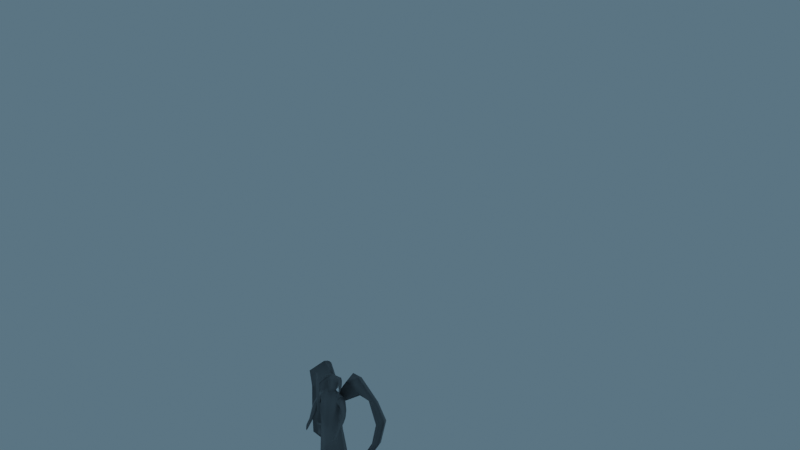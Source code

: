 # Source: great.blend  (saved by Blender 2.90.8; exported with 4.5.12 LTS)
import bpy
from mathutils import Matrix  # noqa: F401  (used for matrix-valued properties, if any)

bpy.ops.wm.read_factory_settings(use_empty=True)
scene = bpy.context.scene
scene.name = 'Scene'

# ---- collections
col_collection = bpy.data.collections.new('Collection'); scene.collection.children.link(col_collection)
col_collection_2 = bpy.data.collections.new('Collection 2'); scene.collection.children.link(col_collection_2)

# ---- materials (node trees are filled in below, after node groups)
mat_material_001 = bpy.data.materials.new('Material.001')
mat_material_001.use_transparent_shadow = False
mat_material = bpy.data.materials.new('Material')
mat_material.alpha_threshold = 0.0
mat_material.use_transparent_shadow = False
mat_material.line_color = (0.0, 0.0, 0.0, 1.0)
mat_material_002 = bpy.data.materials.new('Material.002')
mat_material_002.use_transparent_shadow = False

# ---- node groups
ng_auto_smooth = bpy.data.node_groups.new('Auto Smooth', 'GeometryNodeTree')
_s = ng_auto_smooth.interface.new_socket(name='Geometry', in_out='OUTPUT', socket_type='NodeSocketGeometry')
_s = ng_auto_smooth.interface.new_socket(name='Geometry', in_out='INPUT', socket_type='NodeSocketGeometry')
_s = ng_auto_smooth.interface.new_socket(name='Angle', in_out='INPUT', socket_type='NodeSocketFloat')
_s.subtype = 'ANGLE'
_s.min_value = 0.0
_s.max_value = 3.142
ng_auto_smooth.is_modifier = True
_N = ng_auto_smooth.nodes; _L = ng_auto_smooth.links
n0 = _N.new('NodeGroupOutput'); n0.name = 'Group Output'; n0.location = (480, -100)
n1 = _N.new('NodeGroupInput'); n1.name = 'Group Input'; n1.location = (-420, -300)
n2 = _N.new('NodeGroupInput'); n2.name = 'Group Input.001'; n2.location = (-60, -100)
n3 = _N.new('GeometryNodeSetShadeSmooth'); n3.name = 'Set Shade Smooth'; n3.location = (120, -100)
n3.domain = 'EDGE'
n4 = _N.new('GeometryNodeSetShadeSmooth'); n4.name = 'Set Shade Smooth.001'; n4.location = (300, -100)
n5 = _N.new('GeometryNodeInputMeshEdgeAngle'); n5.name = 'Edge Angle'; n5.location = (-420, -220)
n6 = _N.new('GeometryNodeInputEdgeSmooth'); n6.name = 'Is Edge Smooth'; n6.location = (-60, -160)
n7 = _N.new('GeometryNodeInputShadeSmooth'); n7.name = 'Is Face Smooth'; n7.location = (-240, -340)
n8 = _N.new('FunctionNodeBooleanMath'); n8.name = 'Boolean Math'; n8.location = (-60, -220)
n9 = _N.new('FunctionNodeCompare'); n9.name = 'Compare'; n9.location = (-240, -180)
n9.operation = 'LESS_EQUAL'
_L.new(n5.outputs[0], n9.inputs[0])
_L.new(n4.outputs[0], n0.inputs[0])
_L.new(n1.outputs[1], n9.inputs[1])
_L.new(n9.outputs[0], n8.inputs[0])
_L.new(n7.outputs[0], n8.inputs[1])
_L.new(n2.outputs[0], n3.inputs[0])
_L.new(n6.outputs[0], n3.inputs[1])
_L.new(n3.outputs[0], n4.inputs[0])
_L.new(n8.outputs[0], n3.inputs[2])
n0.is_active_output = True

# ---- material node trees
mat_material_001.use_nodes = True; mat_material_001.node_tree.nodes.clear()
_N = mat_material_001.node_tree.nodes; _L = mat_material_001.node_tree.links
n0 = _N.new('ShaderNodeBsdfPrincipled'); n0.name = 'Principled BSDF'; n0.location = (10, 300)
n0.distribution = 'GGX'
n0.subsurface_method = 'BURLEY'
n0.inputs[0].default_value = (0.2117, 0.2117, 0.2117, 1.0)
n0.inputs[1].default_value = 0.1404
n0.inputs[2].default_value = 0.5702
n0.inputs[3].default_value = 1.45
n0.inputs[27].default_value = (0.0, 0.0, 0.0, 1.0)
n0.inputs[28].default_value = 1.0
n1 = _N.new('ShaderNodeOutputMaterial'); n1.name = 'Material Output'; n1.location = (300, 300)
n2 = _N.new('ShaderNodeNormalMap'); n2.name = 'Normal Map'; n2.location = (-252, 167)
n2.inputs[0].default_value = 0.15
n3 = _N.new('ShaderNodeTexNoise'); n3.name = 'Noise Texture'; n3.location = (-478, 61)
n3.inputs[2].default_value = 16.0
n3.inputs[3].default_value = 5.2
n4 = _N.new('ShaderNodeTexCoord'); n4.name = 'Texture Coordinate'; n4.location = (-1158, 31)
n5 = _N.new('ShaderNodeMapping'); n5.name = 'Mapping'; n5.location = (-746, 48)
_L.new(n0.outputs[0], n1.inputs[0])
_L.new(n3.outputs[1], n2.inputs[1])
_L.new(n2.outputs[0], n1.inputs[2])
_L.new(n5.outputs[0], n3.inputs[0])
_L.new(n4.outputs[0], n5.inputs[0])
_L.new(n4.outputs[2], n5.inputs[1])
n1.is_active_output = True
mat_material.use_nodes = True; mat_material.node_tree.nodes.clear()
_N = mat_material.node_tree.nodes; _L = mat_material.node_tree.links
n0 = _N.new('ShaderNodeOutputMaterial'); n0.name = 'Material Output'; n0.location = (300, 300)
n1 = _N.new('ShaderNodeBsdfPrincipled'); n1.name = 'Principled BSDF'; n1.location = (10, 300)
n1.distribution = 'GGX'
n1.subsurface_method = 'BURLEY'
n1.inputs[0].default_value = (0.05138, 0.03899, 0.01309, 1.0)
n1.inputs[1].default_value = 0.2448
n1.inputs[2].default_value = 1.0
n1.inputs[3].default_value = 1.45
n1.inputs[27].default_value = (0.0, 0.0, 0.0, 1.0)
n1.inputs[28].default_value = 1.0
n2 = _N.new('ShaderNodeTexNoise'); n2.name = 'Musgrave Texture'; n2.location = (-587, 135)
n2.width = 150
n2.normalize = False
n2.inputs[2].default_value = 17.2
n2.inputs[3].default_value = 11.3
n2.inputs[4].default_value = 0.4665
n3 = _N.new('ShaderNodeDisplacement'); n3.name = 'Displacement'; n3.location = (-327, 155)
n3.inputs[1].default_value = 0.0
n3.inputs[2].default_value = 0.02
n4 = _N.new('ShaderNodeMapping'); n4.name = 'Mapping'; n4.location = (-828, 114)
n5 = _N.new('ShaderNodeTexCoord'); n5.name = 'Texture Coordinate'; n5.location = (-1163, 110)
_L.new(n1.outputs[0], n0.inputs[0])
_L.new(n2.outputs[0], n3.inputs[0])
_L.new(n3.outputs[0], n0.inputs[2])
_L.new(n4.outputs[0], n2.inputs[0])
_L.new(n5.outputs[2], n4.inputs[1])
_L.new(n5.outputs[0], n4.inputs[0])
n0.is_active_output = True
mat_material_002.use_nodes = True; mat_material_002.node_tree.nodes.clear()
_N = mat_material_002.node_tree.nodes; _L = mat_material_002.node_tree.links
n0 = _N.new('ShaderNodeBsdfPrincipled'); n0.name = 'Principled BSDF'; n0.location = (10, 300)
n0.distribution = 'GGX'
n0.subsurface_method = 'BURLEY'
n0.inputs[0].default_value = (0.1794, 0.4158, 0.07531, 1.0)
n0.inputs[3].default_value = 1.45
n0.inputs[27].default_value = (0.0, 0.0, 0.0, 1.0)
n0.inputs[28].default_value = 1.0
n1 = _N.new('ShaderNodeOutputMaterial'); n1.name = 'Material Output'; n1.location = (300, 300)
_L.new(n0.outputs[0], n1.inputs[0])
n1.is_active_output = True

# ---- world
world_world = bpy.data.worlds.new('World'); scene.world = world_world
world_world.use_nodes = True; world_world.node_tree.nodes.clear()
_N = world_world.node_tree.nodes; _L = world_world.node_tree.links
n0 = _N.new('ShaderNodeOutputWorld'); n0.name = 'World Output'; n0.location = (300, 300)
n1 = _N.new('ShaderNodeBackground'); n1.name = 'Background'; n1.location = (10, 300)
n1.inputs[0].default_value = (0.08364, 0.145, 0.1933, 1.0)
_L.new(n1.outputs[0], n0.inputs[0])
n0.is_active_output = True
world_world.color = (0.05088, 0.05088, 0.05088)
world_world.use_sun_shadow = False
world_world.sun_shadow_jitter_overblur = 0.0

# ---- lights
light_sun = bpy.data.lights.new('Sun', 'SUN')
light_sun.transmission_factor = 0.0
light_sun.shadow_soft_size = 0.125

# ---- meshes
me_cube = bpy.data.meshes.new('Cube')
me_cube.from_pydata([(1.005, 1.005, 1.183), (1.378, 1.378, -0.1027), (1.005, -1.005, 1.183), (1.378, -1.378, -0.1027), (-1.005, 1.005, 1.183), (-1.378, 1.378, -0.1027), (-1.005, -1.005, 1.183), (-1.378, -1.378, -0.1027), (1.191, 1.191, 0.54), (-1.191, -1.191, 0.54), (1.191, -1.191, 0.54), (-1.191, 1.191, 0.54), (-1.378, 0.4592, -0.1027), (-1.378, -0.4592, -0.1027), (1.005, 0.335, 1.183), (1.005, -0.335, 1.183), (-1.005, -0.335, 1.183), (-1.005, 0.335, 1.183), (1.378, -0.4592, -0.1027), (1.378, 0.4592, -0.1027), (1.191, 0.3971, 0.54), (1.191, -0.3971, 0.54), (-1.191, -0.3971, 0.54), (-1.191, 0.3971, 0.54), (0.4592, 1.378, -0.1027), (-0.4592, 1.378, -0.1027), (0.335, -1.005, 1.183), (-0.335, -1.005, 1.183), (-0.4592, -1.378, -0.1027), (0.4592, -1.378, -0.1027), (-0.335, 1.005, 1.183), (0.335, 1.005, 1.183), (-0.3971, 1.191, 0.54), (0.3971, 1.191, 0.54), (0.3971, -1.191, 0.54), (-0.3971, -1.191, 0.54), (-0.7125, 0.7125, 1.183), (0.7125, 0.7125, 1.183), (-0.7125, -0.7125, 1.183), (0.7125, -0.7125, 1.183), (-0.9286, 0.3095, 0.002081), (-0.9286, -0.3095, 0.002081), (0.9286, -0.3095, 0.002081), (0.9286, 0.3095, 0.002081), (0.803, 0.2677, 0.4352), (0.803, -0.2677, 0.4352), (-0.803, -0.2677, 0.4352), (-0.803, 0.2677, 0.4352), (0.3095, 0.9286, 0.002081), (-0.3095, 0.9286, 0.002081), (-0.3095, -0.9286, 0.002081), (0.3095, -0.9286, 0.002081), (-0.2677, 0.803, 0.4352), (0.2677, 0.803, 0.4352), (0.2677, -0.803, 0.4352), (-0.2677, -0.803, 0.4352), (-0.7125, 0.7125, 1.358), (0.7125, 0.7125, 1.358), (-0.7125, -0.7125, 1.358), (0.7125, -0.7125, 1.358), (-0.9589, 0.9589, 1.358), (0.9589, 0.9589, 1.358), (-0.9589, -0.9589, 1.358), (0.9589, -0.9589, 1.358), (-1.067, 1.067, 1.618), (1.067, 1.067, 1.618), (-1.067, -1.067, 1.618), (1.067, -1.067, 1.618), (-2.153, -0.7178, -1.032), (-2.153, -2.153, -0.8972), (-0.7178, 2.153, -0.9557), (-2.153, 2.153, -0.9281), (0.7178, -2.153, -0.8096), (2.153, -2.153, -0.885), (2.153, 0.7178, -0.7703), (2.153, 2.153, -0.9549), (-2.153, 0.7178, -0.8411), (2.153, -0.7178, -0.8432), (-0.7178, 0.7178, -0.2759), (-0.7178, -0.7178, -0.2759), (0.7178, 2.153, -0.7483), (-0.7178, -2.153, -0.7798), (0.7178, 0.7178, -0.2759), (0.7178, -0.7178, -0.2759)], [], [(38, 16, 6, 27), (35, 27, 6, 9), (23, 17, 4, 11), (1, 19, 74, 75), (21, 15, 2, 10), (33, 31, 0, 8), (24, 33, 8, 1), (18, 21, 10, 3), (12, 23, 11, 5), (28, 35, 9, 7), (7, 9, 22, 13), (13, 22, 46, 41), (1, 8, 20, 19), (22, 23, 47, 46), (8, 0, 14, 20), (20, 14, 15, 21), (25, 24, 80, 70), (13, 12, 76, 68), (9, 6, 16, 22), (22, 16, 17, 23), (30, 4, 17, 36), (36, 17, 16, 38), (14, 37, 39, 15), (37, 36, 56, 57), (0, 31, 37, 14), (31, 30, 36, 37), (28, 7, 69, 81), (7, 13, 68, 69), (24, 1, 75, 80), (19, 18, 77, 74), (3, 10, 34, 29), (32, 33, 53, 52), (5, 11, 32, 25), (33, 24, 48, 53), (11, 4, 30, 32), (32, 30, 31, 33), (12, 5, 71, 76), (18, 3, 73, 77), (10, 2, 26, 34), (34, 26, 27, 35), (15, 39, 26, 2), (39, 38, 27, 26), (41, 46, 47, 40), (43, 44, 45, 42), (51, 54, 55, 50), (49, 52, 53, 48), (34, 35, 55, 54), (23, 12, 40, 47), (19, 20, 44, 43), (28, 29, 51, 50), (18, 19, 43, 42), (29, 34, 54, 51), (21, 18, 42, 45), (12, 13, 41, 40), (35, 28, 50, 55), (20, 21, 45, 44), (25, 32, 52, 49), (24, 25, 49, 48), (57, 56, 60, 61), (39, 37, 57, 59), (36, 38, 58, 56), (38, 39, 59, 58), (60, 62, 66, 64), (56, 58, 62, 60), (58, 59, 63, 62), (59, 57, 61, 63), (65, 64, 66, 67), (62, 63, 67, 66), (63, 61, 65, 67), (61, 60, 64, 65), (83, 77, 73, 72), (80, 75, 74, 82), (82, 74, 77, 83), (76, 78, 79, 68), (78, 82, 83, 79), (71, 70, 78, 76), (70, 80, 82, 78), (68, 79, 81, 69), (79, 83, 72, 81), (5, 25, 70, 71), (3, 29, 72, 73), (29, 28, 81, 72)])
me_cube.polygons.foreach_set('use_smooth', [True] * 82)
_uv = me_cube.uv_layers.new(name='UVMap')
_uv.uv.foreach_set('vector', [0.2619, 0.7253, 0.2304, 0.766, 0.2304, 0.6938, 0.3025, 0.6938, 0.7738, 0.7761, 0.7024, 0.7831, 0.7024, 0.711, 0.7738, 0.6906, 0.631, 0.7352, 0.7024, 0.7282, 0.7024, 0.8003, 0.631, 0.8207, 0.8441, 0.3802, 0.8441, 0.2813, 0.9276, 0.3092, 0.9276, 0.4637, 0.9164, 0.7758, 0.8452, 0.7825, 0.8452, 0.7104, 0.9164, 0.6903, 0.159, 0.7414, 0.2304, 0.735, 0.2304, 0.8071, 0.159, 0.8268, 0.0876, 0.7477, 0.159, 0.7414, 0.159, 0.8268, 0.0876, 0.8466, 0.9877, 0.7691, 0.9164, 0.7758, 0.9164, 0.6903, 0.9877, 0.6702, 0.5596, 0.7422, 0.631, 0.7352, 0.631, 0.8207, 0.5596, 0.8411, 0.8452, 0.7691, 0.7738, 0.7761, 0.7738, 0.6906, 0.8452, 0.6702, 0.5596, 0.5446, 0.631, 0.5643, 0.631, 0.6497, 0.5596, 0.6434, 0.0, 0.9834, 0.0, 0.9132, 0.0434, 0.9144, 0.0434, 0.9617, 0.9877, 0.9669, 0.9164, 0.9469, 0.9164, 0.8613, 0.9877, 0.868, 0.6795, 0.8411, 0.6795, 0.9266, 0.6378, 0.9127, 0.6378, 0.8551, 0.9164, 0.9469, 0.8452, 0.9268, 0.8452, 0.8546, 0.9164, 0.8613, 0.9164, 0.8613, 0.8452, 0.8546, 0.8452, 0.7825, 0.9164, 0.7758, 0.6463, 0.3802, 0.7452, 0.3802, 0.773, 0.4637, 0.6184, 0.4637, 0.5596, 0.6434, 0.5596, 0.7422, 0.4842, 0.7727, 0.4638, 0.6181, 0.631, 0.5643, 0.7024, 0.584, 0.7024, 0.6561, 0.631, 0.6497, 0.631, 0.6497, 0.7024, 0.6561, 0.7024, 0.7282, 0.631, 0.7352, 0.3025, 0.9103, 0.2304, 0.9103, 0.2304, 0.8381, 0.2619, 0.8788, 0.2619, 0.8788, 0.2304, 0.8381, 0.2304, 0.766, 0.2619, 0.7253, 0.4468, 0.8381, 0.4153, 0.8788, 0.4153, 0.7253, 0.4468, 0.766, 0.9981, 0.2299, 0.9981, 0.3832, 0.9794, 0.3833, 0.9794, 0.23, 0.4468, 0.9103, 0.3747, 0.9103, 0.4153, 0.8788, 0.4468, 0.8381, 0.3747, 0.9103, 0.3025, 0.9103, 0.2619, 0.8788, 0.4153, 0.8788, 0.6463, 0.08352, 0.5474, 0.08352, 0.4638, 5.134e-08, 0.6184, 2.567e-08, 0.5596, 0.5446, 0.5596, 0.6434, 0.4638, 0.6181, 0.4782, 0.4637, 0.7452, 0.3802, 0.8441, 0.3802, 0.9276, 0.4637, 0.773, 0.4637, 0.8441, 0.2813, 0.8441, 0.1824, 0.9276, 0.1546, 0.9276, 0.3092, 0.8452, 0.9667, 0.7738, 0.947, 0.7738, 0.8616, 0.8452, 0.8679, 0.6378, 0.8411, 0.6378, 0.9266, 0.596, 0.9125, 0.596, 0.8549, 0.0876, 0.55, 0.159, 0.5705, 0.159, 0.6559, 0.0876, 0.6489, 0.1396, 0.9132, 0.1396, 0.9834, 0.09625, 0.9617, 0.09625, 0.9144, 0.159, 0.5705, 0.2304, 0.5909, 0.2304, 0.663, 0.159, 0.6559, 0.159, 0.6559, 0.2304, 0.663, 0.2304, 0.735, 0.159, 0.7414, 0.9089, 0.6461, 0.9089, 0.5472, 0.9924, 0.4637, 0.9924, 0.6183, 0.8441, 0.1824, 0.8441, 0.08352, 0.9276, 0.0, 0.9276, 0.1546, 0.7738, 0.947, 0.7024, 0.9273, 0.7024, 0.8552, 0.7738, 0.8616, 0.7738, 0.8616, 0.7024, 0.8552, 0.7024, 0.7831, 0.7738, 0.7761, 0.4468, 0.766, 0.4153, 0.7253, 0.3747, 0.6938, 0.4468, 0.6938, 0.4153, 0.7253, 0.2619, 0.7253, 0.3025, 0.6938, 0.3747, 0.6938, 0.1444, 0.9132, 0.09625, 0.9089, 0.09625, 0.8513, 0.1444, 0.8466, 0.1924, 0.9132, 0.1444, 0.9087, 0.1444, 0.8511, 0.1924, 0.8466, 0.09625, 0.9132, 0.04812, 0.9089, 0.04812, 0.8513, 0.09625, 0.8466, 0.04812, 0.9132, 3.209e-09, 0.9084, 0.0, 0.8508, 0.04812, 0.8466, 0.596, 0.8411, 0.596, 0.9266, 0.5541, 0.9128, 0.5541, 0.8551, 0.09152, 0.9132, 0.09152, 0.9834, 0.04812, 0.9617, 0.04812, 0.9144, 0.3189, 0.9103, 0.3189, 0.9808, 0.2747, 0.9806, 0.2747, 0.933, 0.6463, 0.08352, 0.7452, 0.08352, 0.729, 0.1319, 0.6624, 0.1319, 0.8441, 0.1824, 0.8441, 0.2813, 0.7957, 0.2652, 0.7957, 0.1985, 0.3632, 0.9103, 0.3632, 0.9808, 0.3189, 0.9806, 0.3189, 0.933, 0.2747, 0.9103, 0.2747, 0.9808, 0.2304, 0.9581, 0.2304, 0.9105, 0.5122, 0.8411, 0.5122, 0.94, 0.4638, 0.9239, 0.4638, 0.8572, 0.3632, 0.9809, 0.3632, 0.9103, 0.407, 0.9327, 0.407, 0.9803, 0.5541, 0.8411, 0.5541, 0.9266, 0.5122, 0.9126, 0.5122, 0.8549, 0.407, 0.9809, 0.407, 0.9103, 0.4508, 0.9109, 0.4508, 0.9585, 0.7452, 0.3802, 0.6463, 0.3802, 0.6624, 0.3318, 0.729, 0.3318, 0.7289, 0.4903, 0.7289, 0.6437, 0.7024, 0.6702, 0.7024, 0.4637, 0.6982, 0.8411, 0.6982, 0.9945, 0.6795, 0.9945, 0.6795, 0.8411, 0.1924, 0.9999, 0.1924, 0.8466, 0.2111, 0.8467, 0.2111, 1.0, 0.9983, 0.0001008, 0.9983, 0.1534, 0.9796, 0.1533, 0.9796, 0.0, 0.9537, 0.2175, 0.9537, 0.01111, 0.9796, 0.0, 0.9796, 0.2297, 0.7289, 0.6437, 0.8823, 0.6437, 0.9089, 0.6702, 0.7024, 0.6702, 0.8823, 0.6437, 0.8823, 0.4903, 0.9089, 0.4637, 0.9089, 0.6702, 0.8823, 0.4903, 0.7289, 0.4903, 0.7024, 0.4637, 0.9089, 0.4637, 0.4603, 0.6938, 0.2304, 0.6938, 0.2304, 0.464, 0.4603, 0.464, 0.9535, 0.4473, 0.9535, 0.241, 0.9794, 0.2299, 0.9794, 0.4596, 0.9537, 0.01168, 0.9537, 0.2182, 0.9276, 0.2299, 0.9276, 0.0, 0.9535, 0.241, 0.9535, 0.4473, 0.9276, 0.4596, 0.9276, 0.2299, 0.1543, 0.3098, 0.1546, 0.4639, 7.488e-05, 0.4638, 2.133e-05, 0.3094, 0.4637, 0.3094, 0.4638, 0.4638, 0.3091, 0.464, 0.3089, 0.3098, 0.3089, 0.3098, 0.3091, 0.464, 0.1546, 0.4639, 0.1543, 0.3098, 0.3092, 0.0002057, 0.3089, 0.1552, 0.1543, 0.1552, 0.1548, 0.0, 0.3089, 0.1552, 0.3089, 0.3098, 0.1543, 0.3098, 0.1543, 0.1552, 0.4638, 0.0001255, 0.4638, 0.1547, 0.3089, 0.1552, 0.3092, 0.0002057, 0.4638, 0.1547, 0.4637, 0.3094, 0.3089, 0.3098, 0.3089, 0.1552, 0.1548, 0.0, 0.1543, 0.1552, 0.0, 0.1548, 8.266e-05, 0.0001291, 0.1543, 0.1552, 0.1543, 0.3098, 2.133e-05, 0.3094, 0.0, 0.1548, 0.0876, 0.55, 0.0876, 0.6489, 0.0, 0.6185, 0.002937, 0.464, 0.8441, 0.08352, 0.7452, 0.08352, 0.773, 2.567e-08, 0.9276, 0.0, 0.7452, 0.08352, 0.6463, 0.08352, 0.6184, 2.567e-08, 0.773, 2.567e-08])
me_cube.materials.append(mat_material_001)
me_cube.use_remesh_preserve_volume = False
me_cube.use_remesh_preserve_attributes = False
me_cube.use_mirror_vertex_groups = False
me_cube.update()
me_cube_001 = bpy.data.meshes.new('Cube.001')
me_cube_001.from_pydata([(-0.4932, -0.5385, -0.3417), (-0.4355, -0.5458, 0.2255), (-0.4769, 0.3357, -0.8661), (-0.4275, 0.3028, 0.106), (0.4932, -0.5385, -0.3417), (0.4355, -0.5458, 0.2255), (0.4769, 0.3357, -0.8661), (0.4275, 0.3028, 0.106), (-0.646, -0.11, -0.1507), (-0.54, -0.1249, 0.2026), (0.646, -0.11, -0.1507), (0.54, -0.1249, 0.2026), (-0.5778, 0.04526, 1.733), (0.5778, 0.04526, 1.733), (-0.5776, -0.3755, 1.281), (-0.5501, -0.03566, 1.71), (-0.5709, -0.2819, 1.502), (-0.5967, 0.1213, 1.723), (-0.708, 0.3551, 1.303), (-0.708, 0.2632, 1.57), (0.708, 0.3551, 1.303), (0.5967, 0.1213, 1.723), (0.708, 0.2632, 1.57), (0.5501, -0.03566, 1.71), (0.5776, -0.3755, 1.281), (0.5709, -0.2819, 1.502), (0.0, 0.4833, -1.255), (0.0, 0.393, 0.2331), (0.0, -0.6495, -0.4182), (0.0, -0.6283, 0.1853), (0.2352, -0.005924, 1.971), (0.0, -0.1388, 1.956), (0.0, 0.3857, 1.692), (0.0, 0.5126, 1.488), (0.0, -0.1556, 1.659), (0.0, -0.3006, 1.545), (0.0, -0.4311, 1.346), (-0.6449, -0.1179, 1.065), (-0.6647, -0.2815, 1.454), (-0.6449, 0.2942, 1.246), (-0.6459, 0.1141, 1.657), (0.6449, -0.1179, 1.065), (0.6647, -0.2815, 1.454), (0.6449, 0.2942, 1.246), (0.6459, 0.1141, 1.657), (-0.8517, 0.2275, 1.142), (-0.7005, -0.1094, 0.9471), (-0.7624, -0.2036, 1.33), (-0.977, 0.1046, 1.485), (0.977, 0.1046, 1.485), (0.8517, 0.2275, 1.142), (0.7005, -0.1094, 0.9471), (0.7624, -0.2036, 1.33), (-1.033, 0.09713, 0.8857), (-0.7888, -0.08673, 0.7925), (-0.9143, -0.3206, 1.083), (-1.14, -0.02331, 1.121), (1.14, -0.02331, 1.121), (1.033, 0.09713, 0.8857), (0.7888, -0.08673, 0.7925), (0.9143, -0.3206, 1.083), (-1.118, -0.07393, 0.5087), (-0.966, -0.2076, 0.5535), (-1.091, -0.4076, 0.7265), (-1.277, -0.2414, 0.6698), (1.277, -0.2414, 0.6698), (1.118, -0.07393, 0.5087), (0.966, -0.2076, 0.5535), (1.091, -0.4076, 0.7265), (-1.121, -0.2595, 0.1927), (-0.9213, -0.3872, 0.3176), (-1.069, -0.5738, 0.5225), (-1.296, -0.3979, 0.463), (1.296, -0.3979, 0.463), (1.121, -0.2595, 0.1927), (0.9213, -0.3872, 0.3176), (1.069, -0.5738, 0.5225), (-1.104, -0.7495, -0.3166), (-0.9643, -0.8286, -0.3108), (-1.075, -0.9284, -0.2091), (-1.178, -0.8316, -0.2204), (1.178, -0.8316, -0.2204), (1.104, -0.7495, -0.3166), (0.9643, -0.8286, -0.3108), (1.075, -0.9284, -0.2091), (-1.126, -0.7959, -0.5497), (-0.9859, -0.9448, -0.4646), (-1.07, -1.138, -0.3444), (-1.219, -0.9202, -0.4192), (1.219, -0.9202, -0.4192), (1.126, -0.7959, -0.5497), (0.9859, -0.9448, -0.4646), (1.07, -1.138, -0.3444), (-0.9168, 0.124, -3.5), (-0.7279, -0.5021, -3.477), (0.0, 0.821, -3.484), (-0.72, 0.6007, -3.459), (0.9168, 0.124, -3.5), (0.72, 0.6007, -3.459), (0.0, -0.7179, -3.451), (0.7279, -0.5021, -3.477), (0.0, 0.0, -3.451), (0.25, 0.007739, 1.751), (-0.25, 0.007739, 1.751), (0.0, -0.1371, 1.811), (0.0, 0.2163, 2.915), (-0.295, 0.1187, 1.863), (0.295, 0.1187, 1.863), (0.0, 0.3193, 1.877), (-0.2662, 0.2372, 2.105), (-0.2352, -0.005924, 1.971), (0.0, 0.2692, 2.085), (-0.1975, 0.1134, 1.957), (-0.275, 0.2498, 2.305), (0.1975, 0.1134, 1.957), (-0.2081, 0.3578, 2.801), (-0.3048, -0.0272, 2.055), (0.0, 0.4067, 2.17), (0.3048, -0.0272, 2.055), (0.0, -0.3113, 1.939), (0.2662, 0.2372, 2.105), (-0.3056, -0.02201, 2.281), (0.0, 0.449, 2.383), (0.3056, -0.02201, 2.281), (0.0, -0.382, 2.258), (0.275, 0.2498, 2.305), (0.0, 0.008058, 2.893), (-0.1629, 0.01089, 2.779), (0.0, 0.4339, 2.726), (0.1629, 0.01089, 2.779), (0.0, -0.1993, 2.782), (0.2081, 0.3578, 2.801), (-1.169, -0.9351, -0.8065), (-1.104, -1.172, -0.905), (-1.123, -1.213, -0.7922), (-1.246, -1.051, -0.6363), (1.15, -1.045, -0.6415), (1.022, -0.9777, -0.7575), (0.9367, -1.144, -0.6817), (0.9904, -1.185, -0.7087), (1.07, -1.027, -0.5542), (1.085, -1.16, -0.5378), (1.147, -0.8653, -0.6777), (1.249, -0.978, -0.5007), (-0.2976, 0.2984, 2.487), (-0.2949, 0.2393, 2.377), (-0.3043, -0.006804, 2.451), (-0.3194, 0.04451, 2.506), (0.3194, 0.04451, 2.506), (0.3043, -0.006804, 2.451), (0.2949, 0.2393, 2.377), (0.2976, 0.2984, 2.487), (-0.3911, 0.4072, 2.776), (-0.3036, 0.1319, 2.825), (0.3036, 0.1319, 2.825), (0.3911, 0.4072, 2.776), (-0.3642, 0.32, 2.549), (-0.374, 0.09328, 2.599), (0.374, 0.09328, 2.599), (0.3642, 0.32, 2.549), (-0.5768, 0.2751, 2.689), (-0.428, 0.06173, 2.777), (0.428, 0.06173, 2.777), (0.5768, 0.2751, 2.689), (-0.4804, 0.2415, 2.539), (-0.4425, 0.09392, 2.558), (0.4425, 0.09392, 2.558), (0.4804, 0.2415, 2.539), (-0.7524, 0.04155, 2.488), (-0.5853, -0.05022, 2.623), (0.5853, -0.05022, 2.623), (0.7524, 0.04155, 2.488), (-0.6255, 0.08912, 2.435), (-0.5463, -0.0291, 2.458), (0.5463, -0.0291, 2.458), (0.6255, 0.08912, 2.435), (-0.8194, -0.154, 2.326), (-0.7062, -0.1395, 2.469), (0.7062, -0.1395, 2.469), (0.8194, -0.154, 2.326), (-0.7442, -0.06983, 2.311), (-0.6755, -0.1262, 2.324), (0.6755, -0.1262, 2.324), (0.7442, -0.06983, 2.311), (-0.8306, -0.3365, 2.137), (-0.783, -0.2933, 2.236), (0.783, -0.2933, 2.236), (0.8306, -0.3365, 2.137), (-0.8073, -0.25, 2.145), (-0.7655, -0.2901, 2.137), (0.7655, -0.2901, 2.137), (0.8073, -0.25, 2.145), (-0.8286, -0.4111, 2.087), (-0.7867, -0.4564, 2.092), (0.7867, -0.4564, 2.092), (0.8286, -0.4111, 2.087), (-0.8215, -0.3628, 2.077), (-0.783, -0.4353, 2.067), (0.783, -0.4353, 2.067), (0.8215, -0.3628, 2.077), (-0.7895, -0.5141, 2.089), (-0.7681, -0.5488, 2.102), (0.7681, -0.5488, 2.102), (0.7895, -0.5141, 2.089), (-0.8195, -0.4444, 2.062), (-0.7924, -0.4871, 2.068), (0.7924, -0.4871, 2.068), (0.8195, -0.4444, 2.062), (-0.8061, -0.5248, 2.077), (-0.7907, -0.5497, 2.085), (0.7907, -0.5497, 2.085), (0.8061, -0.5248, 2.077), (-0.8278, -0.4781, 2.057), (-0.8094, -0.5047, 2.057), (0.8094, -0.5047, 2.057), (0.8278, -0.4781, 2.057)], [], [(8, 9, 3, 2), (26, 27, 7, 6), (10, 11, 5, 4), (28, 29, 1, 0), (28, 0, 94, 99), (5, 11, 13, 23, 25, 24), (108, 107, 21, 22, 32), (13, 102, 104, 34, 23), (9, 1, 14, 16, 15, 12), (3, 9, 12, 17, 19, 18), (11, 7, 20, 22, 21, 13), (27, 3, 18, 33), (2, 26, 95, 96), (6, 7, 11, 10), (0, 1, 9, 8), (17, 106, 108, 32, 19), (32, 22, 20, 33), (34, 15, 16, 35), (35, 16, 14, 36), (29, 5, 24, 36), (1, 29, 36, 14), (25, 35, 36, 24), (23, 34, 35, 25), (19, 32, 33, 18), (114, 111, 117, 120), (4, 28, 99, 100), (7, 27, 33, 20), (106, 17, 12, 103), (104, 103, 12, 15, 34), (8, 2, 96, 93), (4, 5, 29, 28), (2, 3, 27, 26), (41, 43, 50, 51), (39, 40, 44, 43), (42, 41, 51, 52), (41, 42, 38, 37), (39, 43, 41, 37), (44, 40, 38, 42), (50, 49, 57, 58), (49, 52, 60, 57), (40, 39, 45, 48), (37, 38, 47, 46), (44, 42, 52, 49), (43, 44, 49, 50), (38, 40, 48, 47), (39, 37, 46, 45), (58, 57, 65, 66), (57, 60, 68, 65), (47, 48, 56, 55), (45, 46, 54, 53), (52, 51, 59, 60), (51, 50, 58, 59), (48, 45, 53, 56), (46, 47, 55, 54), (67, 66, 74, 75), (68, 67, 75, 76), (55, 56, 64, 63), (53, 54, 62, 61), (60, 59, 67, 68), (59, 58, 66, 67), (56, 53, 61, 64), (54, 55, 63, 62), (69, 70, 78, 77), (71, 72, 80, 79), (64, 61, 69, 72), (62, 63, 71, 70), (65, 68, 76, 73), (66, 65, 73, 74), (63, 64, 72, 71), (61, 62, 70, 69), (82, 81, 89, 90), (81, 84, 92, 89), (76, 75, 83, 84), (75, 74, 82, 83), (72, 69, 77, 80), (70, 71, 79, 78), (73, 76, 84, 81), (74, 73, 81, 82), (85, 86, 133, 132), (87, 88, 135, 134), (79, 80, 88, 87), (77, 78, 86, 85), (84, 83, 91, 92), (83, 82, 90, 91), (80, 77, 85, 88), (78, 79, 87, 86), (101, 97, 100, 99), (95, 98, 97, 101), (96, 95, 101, 93), (93, 101, 99, 94), (26, 6, 98, 95), (0, 8, 93, 94), (6, 10, 97, 98), (10, 4, 100, 97), (108, 106, 112, 111), (104, 102, 30, 31), (107, 108, 111, 114), (106, 103, 110, 112), (102, 107, 114, 30), (103, 104, 31, 110), (21, 107, 102, 13), (31, 30, 118, 119), (112, 110, 116, 109), (30, 114, 120, 118), (110, 31, 119, 116), (111, 112, 109, 117), (117, 109, 113, 122), (119, 118, 123, 124), (116, 119, 124, 121), (120, 117, 122, 125), (109, 116, 121, 113), (118, 120, 125, 123), (122, 113, 115, 128), (124, 123, 129, 130), (121, 124, 130, 127), (125, 122, 128, 131), (113, 121, 146, 145), (123, 125, 150, 149), (129, 126, 130), (126, 127, 130), (115, 105, 128), (105, 131, 128), (115, 127, 126, 105), (105, 126, 129, 131), (133, 134, 135, 132), (137, 136, 139, 138), (141, 140, 138, 139), (140, 142, 137, 138), (88, 85, 132, 135), (86, 87, 134, 133), (143, 141, 139, 136), (142, 143, 136, 137), (90, 89, 143, 142), (89, 92, 141, 143), (91, 90, 142, 140), (92, 91, 140, 141), (145, 146, 147, 144), (149, 150, 151, 148), (115, 144, 156, 152), (148, 151, 159, 158), (125, 131, 151, 150), (129, 123, 149, 148), (121, 127, 147, 146), (115, 113, 145, 144), (156, 157, 165, 164), (154, 158, 166, 162), (129, 148, 158, 154), (131, 129, 154, 155), (127, 115, 152, 153), (144, 147, 157, 156), (147, 127, 153, 157), (151, 131, 155, 159), (162, 166, 174, 170), (160, 164, 172, 168), (153, 152, 160, 161), (157, 153, 161, 165), (159, 155, 163, 167), (158, 159, 167, 166), (155, 154, 162, 163), (152, 156, 164, 160), (174, 175, 183, 182), (175, 171, 179, 183), (164, 165, 173, 172), (161, 160, 168, 169), (165, 161, 169, 173), (167, 163, 171, 175), (166, 167, 175, 174), (163, 162, 170, 171), (181, 177, 185, 189), (177, 176, 184, 185), (171, 170, 178, 179), (168, 172, 180, 176), (170, 174, 182, 178), (172, 173, 181, 180), (169, 168, 176, 177), (173, 169, 177, 181), (186, 190, 198, 194), (184, 188, 196, 192), (183, 179, 187, 191), (182, 183, 191, 190), (179, 178, 186, 187), (176, 180, 188, 184), (178, 182, 190, 186), (180, 181, 189, 188), (192, 196, 204, 200), (195, 194, 202, 203), (188, 189, 197, 196), (185, 184, 192, 193), (189, 185, 193, 197), (191, 187, 195, 199), (190, 191, 199, 198), (187, 186, 194, 195), (207, 203, 211, 215), (205, 201, 209, 213), (194, 198, 206, 202), (196, 197, 205, 204), (193, 192, 200, 201), (197, 193, 201, 205), (199, 195, 203, 207), (198, 199, 207, 206), (211, 210, 214, 215), (209, 208, 212, 213), (206, 207, 215, 214), (203, 202, 210, 211), (200, 204, 212, 208), (202, 206, 214, 210), (204, 205, 213, 212), (201, 200, 208, 209)])
me_cube_001.polygons.foreach_set('use_smooth', [True] * 208)
_k = set([(93, 94), (93, 96)])
me_cube_001.attributes.new('sharp_edge', 'BOOLEAN', 'EDGE').data.foreach_set('value', [ (min(e.vertices), max(e.vertices)) in _k for e in me_cube_001.edges])
_uv = me_cube_001.uv_layers.new(name='UVMap')
_uv.uv.foreach_set('vector', [0.4832, 0.2462, 0.4837, 0.2023, 0.5417, 0.2187, 0.5416, 0.3457, 0.09585, 0.4486, 0.09732, 0.2487, 0.156, 0.2655, 0.1623, 0.3959, 0.63, 0.432, 0.6208, 0.4805, 0.5639, 0.478, 0.57, 0.4043, 0.3174, 0.2632, 0.3182, 0.1822, 0.3775, 0.1769, 0.3851, 0.253, 0.3174, 0.2632, 0.3851, 0.253, 0.4163, 0.6737, 0.3144, 0.67, 0.5639, 0.478, 0.6208, 0.4805, 0.6386, 0.676, 0.6273, 0.6723, 0.5995, 0.6397, 0.5893, 0.6094, 0.09815, 0.02802, 0.1428, 0.02931, 0.1822, 0.04794, 0.1927, 0.0689, 0.09632, 0.05305, 0.6386, 0.676, 0.6148, 0.6904, 0.5824, 0.7045, 0.5807, 0.6849, 0.6273, 0.6723, 0.4837, 0.2023, 0.4287, 0.201, 0.4542, 0.05872, 0.4677, 0.02995, 0.5017, 0.003577, 0.5123, 0.0, 0.5417, 0.2187, 0.4837, 0.2023, 0.5123, 0.0, 0.5223, 0.0008979, 0.5394, 0.01864, 0.5506, 0.05402, 0.6208, 0.4805, 0.6661, 0.4824, 0.685, 0.6236, 0.6731, 0.6552, 0.6489, 0.6758, 0.6386, 0.676, 0.09732, 0.2487, 0.04421, 0.2656, 0.004954, 0.1053, 0.09269, 0.0808, 0.03757, 0.3961, 0.09585, 0.4486, 0.08761, 0.7485, 0.0, 0.7447, 0.6761, 0.3585, 0.6661, 0.4824, 0.6208, 0.4805, 0.63, 0.432, 0.4267, 0.2744, 0.4287, 0.201, 0.4837, 0.2023, 0.4832, 0.2462, 0.02616, 0.0482, 0.06558, 0.02944, 0.09815, 0.02802, 0.09632, 0.05305, 0.00748, 0.06921, 0.09632, 0.05305, 0.1927, 0.0689, 0.1902, 0.105, 0.09269, 0.0808, 0.1654, 0.8242, 0.1502, 0.7615, 0.1867, 0.7485, 0.1867, 0.8184, 0.3304, 0.0, 0.4048, 0.005797, 0.4022, 0.03538, 0.3256, 0.02658, 0.3182, 0.1822, 0.2651, 0.1769, 0.2531, 0.03538, 0.3256, 0.02658, 0.3775, 0.1769, 0.3182, 0.1822, 0.3256, 0.02658, 0.4022, 0.03538, 0.2574, 0.005797, 0.3304, 0.0, 0.3256, 0.02658, 0.2531, 0.03538, 0.1469, 0.8906, 0.1654, 0.8242, 0.1867, 0.8184, 0.1832, 0.8824, 0.00748, 0.06921, 0.09632, 0.05305, 0.09269, 0.0808, 0.004954, 0.1053, 0.4704, 0.8784, 0.4373, 0.8827, 0.424, 0.8696, 0.4648, 0.8593, 0.2578, 0.253, 0.3174, 0.2632, 0.3144, 0.67, 0.2284, 0.6737, 0.156, 0.2655, 0.09732, 0.2487, 0.09269, 0.0808, 0.1902, 0.105, 0.1262, 0.7995, 0.1292, 0.7552, 0.1391, 0.7589, 0.1428, 0.7989, 0.1603, 0.8337, 0.1428, 0.7989, 0.1391, 0.7589, 0.1502, 0.7615, 0.1654, 0.8242, 0.4832, 0.2462, 0.5416, 0.3457, 0.5639, 0.6819, 0.4979, 0.6814, 0.2578, 0.253, 0.2651, 0.1769, 0.3182, 0.1822, 0.3174, 0.2632, 0.03757, 0.3961, 0.04421, 0.2656, 0.09732, 0.2487, 0.09585, 0.4486, 0.05581, 0.7766, 2.399e-08, 0.7756, 0.009248, 0.7485, 0.05503, 0.7699, 0.8479, 0.3705, 0.8016, 0.4019, 0.6947, 0.271, 0.7412, 0.2398, 0.685, 0.8338, 0.7378, 0.8378, 0.7516, 0.8483, 0.6989, 0.8473, 0.7378, 0.8378, 0.685, 0.8338, 0.7252, 0.667, 0.7768, 0.676, 0.0, 0.9484, 2.399e-08, 0.7756, 0.05581, 0.7766, 0.05581, 0.9495, 0.9111, 0.3125, 0.8805, 0.164, 0.9328, 0.1407, 0.9643, 0.2935, 0.7335, 0.2086, 0.685, 0.2225, 0.7065, 0.1722, 0.7422, 0.1656, 0.8954, 0.4492, 0.9379, 0.4798, 0.9314, 0.5194, 0.8849, 0.5036, 0.8016, 0.4019, 0.8479, 0.3705, 0.8744, 0.3812, 0.8466, 0.4205, 0.7768, 0.676, 0.7252, 0.667, 0.7451, 0.6559, 0.794, 0.6724, 0.923, 0.4205, 0.9577, 0.4669, 0.9379, 0.4798, 0.8954, 0.4492, 0.7412, 0.2398, 0.6947, 0.271, 0.685, 0.2225, 0.7335, 0.2086, 0.9328, 0.1407, 0.8805, 0.164, 0.8744, 0.1143, 0.9206, 0.1227, 0.0, 0.9484, 0.05581, 0.9495, 0.05503, 0.9577, 0.009248, 0.9768, 0.7422, 0.1656, 0.7065, 0.1722, 0.7373, 0.1152, 0.7706, 0.1211, 0.8849, 0.5036, 0.9314, 0.5194, 0.9158, 0.571, 0.8829, 0.5729, 0.9206, 0.1227, 0.8744, 0.1143, 0.8884, 0.0689, 0.9331, 0.08655, 0.5309, 0.6819, 0.5624, 0.7052, 0.5515, 0.7267, 0.5134, 0.717, 0.6989, 0.8473, 0.7516, 0.8483, 0.7693, 0.8634, 0.7255, 0.8783, 0.8414, 0.9166, 0.8146, 0.9611, 0.8065, 0.9205, 0.8257, 0.8999, 1.0, 0.7789, 0.9601, 0.7468, 0.9618, 0.7114, 0.9937, 0.7313, 0.3428, 0.7089, 0.3801, 0.6737, 0.3865, 0.7088, 0.3372, 0.7234, 0.8178, 0.862, 0.7963, 0.8649, 0.794, 0.816, 0.8217, 0.8231, 0.8496, 0.8643, 0.8178, 0.862, 0.8217, 0.8231, 0.8538, 0.8297, 0.9331, 0.08655, 0.8884, 0.0689, 0.9151, 0.01894, 0.9413, 0.04084, 0.5134, 0.717, 0.5515, 0.7267, 0.5341, 0.7595, 0.5107, 0.7674, 0.7255, 0.8783, 0.7693, 0.8634, 0.794, 0.8975, 0.7658, 0.9149, 0.8257, 0.8999, 0.8065, 0.9205, 0.7963, 0.8649, 0.8178, 0.862, 0.9937, 0.7313, 0.9618, 0.7114, 0.9578, 0.6579, 0.9913, 0.6669, 0.3372, 0.7234, 0.3865, 0.7088, 0.385, 0.7533, 0.3462, 0.7577, 0.5186, 0.8088, 0.5473, 0.7899, 0.5604, 0.8724, 0.5398, 0.8746, 0.9108, 0.4112, 0.8744, 0.4077, 0.8939, 0.313, 0.9108, 0.3125, 0.9913, 0.6669, 0.9578, 0.6579, 0.9577, 0.6091, 0.9956, 0.6328, 0.3462, 0.7577, 0.385, 0.7533, 0.3865, 0.7886, 0.3454, 0.7977, 0.8829, 0.5729, 0.9158, 0.571, 0.9279, 0.6042, 0.8912, 0.6068, 0.7706, 0.1211, 0.7373, 0.1152, 0.7538, 0.09228, 0.7992, 0.08995, 0.9413, 0.04084, 0.9151, 0.01894, 0.9359, 0.0, 0.9643, 0.02661, 0.5107, 0.7674, 0.5341, 0.7595, 0.5473, 0.7899, 0.5186, 0.8088, 0.843, 0.03767, 0.8252, 0.0366, 0.8406, 0.01365, 0.8644, 0.01459, 0.9213, 0.7102, 0.9393, 0.7119, 0.9577, 0.7394, 0.921, 0.7399, 0.8538, 0.8297, 0.8217, 0.8231, 0.8244, 0.7201, 0.8402, 0.7223, 0.8217, 0.8231, 0.794, 0.816, 0.812, 0.7234, 0.8244, 0.7201, 0.9956, 0.6328, 0.9577, 0.6091, 0.9788, 0.5168, 0.9963, 0.5231, 0.3454, 0.7977, 0.3865, 0.7886, 0.3749, 0.8961, 0.3512, 0.9003, 0.8912, 0.6068, 0.9279, 0.6042, 0.9393, 0.7119, 0.9213, 0.7102, 0.7992, 0.08995, 0.7538, 0.09228, 0.8252, 0.0366, 0.843, 0.03767, 0.5404, 0.9058, 0.5624, 0.8926, 0.5575, 0.9515, 0.5412, 0.9399, 0.4129, 0.8586, 0.3865, 0.8466, 0.3897, 0.8177, 0.4129, 0.7984, 0.656, 0.8592, 0.658, 0.8407, 0.6806, 0.841, 0.6806, 0.8777, 0.5398, 0.8746, 0.5604, 0.8724, 0.5624, 0.8926, 0.5404, 0.9058, 0.8402, 0.7223, 0.8244, 0.7201, 0.8257, 0.6941, 0.8538, 0.6917, 0.8244, 0.7201, 0.812, 0.7234, 0.7998, 0.6938, 0.8257, 0.6941, 0.9963, 0.5231, 0.9788, 0.5168, 0.9689, 0.4874, 0.9939, 0.495, 0.3512, 0.9003, 0.3749, 0.8961, 0.3861, 0.9271, 0.3542, 0.926, 0.7776, 0.5432, 0.8285, 0.6559, 0.7409, 0.6559, 0.6854, 0.5709, 0.8829, 0.5114, 0.8824, 0.6125, 0.8285, 0.6559, 0.7776, 0.5432, 0.8271, 0.4276, 0.8829, 0.5114, 0.7776, 0.5432, 0.7581, 0.4205, 0.7581, 0.4205, 0.7776, 0.5432, 0.6854, 0.5709, 0.685, 0.469, 0.09585, 0.4486, 0.1623, 0.3959, 0.1884, 0.7444, 0.08761, 0.7485, 0.4267, 0.2744, 0.4832, 0.2462, 0.4979, 0.6814, 0.4163, 0.6819, 0.1623, 0.3959, 0.1972, 0.2987, 0.2284, 0.7485, 0.1884, 0.7444, 0.63, 0.432, 0.57, 0.4043, 0.5984, 0.0, 0.685, 0.003885, 0.9314, 0.8895, 0.9015, 0.8833, 0.9023, 0.8733, 0.9259, 0.8619, 0.5824, 0.7045, 0.6148, 0.6904, 0.6115, 0.7184, 0.5817, 0.7228, 0.1428, 0.02931, 0.09815, 0.02802, 0.09948, 0.0, 0.1301, 0.01674, 0.9015, 0.8833, 0.8865, 0.8987, 0.886, 0.8701, 0.9023, 0.8733, 0.6148, 0.6904, 0.6304, 0.7052, 0.6237, 0.7208, 0.6115, 0.7184, 0.3865, 0.8956, 0.3966, 0.8586, 0.416, 0.8596, 0.416, 0.8949, 0.6489, 0.6758, 0.6304, 0.7052, 0.6148, 0.6904, 0.6386, 0.676, 0.4773, 0.9207, 0.4856, 0.8854, 0.4942, 0.8799, 0.4942, 0.9365, 0.9023, 0.8733, 0.886, 0.8701, 0.8829, 0.8572, 0.9189, 0.8525, 0.4856, 0.8854, 0.4704, 0.8784, 0.4648, 0.8593, 0.4942, 0.8799, 0.4428, 0.9317, 0.4773, 0.9207, 0.4942, 0.9365, 0.4387, 0.9399, 0.4373, 0.8827, 0.4344, 0.9172, 0.4163, 0.9117, 0.424, 0.8696, 0.3289, 0.8046, 0.3372, 0.8343, 0.3103, 0.8359, 0.3004, 0.806, 0.5796, 0.7228, 0.6292, 0.7401, 0.6245, 0.7683, 0.5639, 0.7594, 0.07151, 0.7685, 0.1196, 0.7485, 0.1262, 0.7909, 0.07409, 0.7988, 0.3372, 0.7646, 0.3289, 0.8046, 0.3004, 0.806, 0.3103, 0.764, 0.9189, 0.8525, 0.8829, 0.8572, 0.8848, 0.8274, 0.9216, 0.8259, 0.6292, 0.7401, 0.656, 0.7585, 0.6533, 0.7836, 0.6245, 0.7683, 0.3004, 0.806, 0.3103, 0.8359, 0.2441, 0.8307, 0.2544, 0.8057, 0.5639, 0.7594, 0.6245, 0.7683, 0.6073, 0.8357, 0.5725, 0.832, 0.07409, 0.7988, 0.1262, 0.7909, 0.1262, 0.8614, 0.09758, 0.8637, 0.3103, 0.764, 0.3004, 0.806, 0.2544, 0.8057, 0.2441, 0.7763, 0.9216, 0.8259, 0.8848, 0.8274, 0.8878, 0.8051, 0.9204, 0.8159, 0.6245, 0.7683, 0.6533, 0.7836, 0.6517, 0.7915, 0.6221, 0.7901, 0.6073, 0.8357, 0.5938, 0.8544, 0.5725, 0.832, 0.4859, 0.8482, 0.4767, 0.8234, 0.5107, 0.8314, 0.2441, 0.8307, 0.2284, 0.7993, 0.2544, 0.8057, 0.2284, 0.7993, 0.2441, 0.7763, 0.2544, 0.8057, 0.4314, 0.836, 0.4767, 0.8234, 0.4859, 0.8482, 0.4601, 0.8593, 0.6172, 0.866, 0.5938, 0.8544, 0.6073, 0.8357, 0.6497, 0.8516, 0.9873, 0.4205, 1.0, 0.4307, 0.9948, 0.4616, 0.9684, 0.4492, 0.8745, 0.8263, 0.8561, 0.834, 0.8563, 0.805, 0.8652, 0.8035, 0.8538, 0.8583, 0.8699, 0.8508, 0.8699, 0.8797, 0.8623, 0.8794, 0.8264, 0.6768, 0.7978, 0.6742, 0.8074, 0.6588, 0.8332, 0.6559, 0.9939, 0.495, 0.9689, 0.4874, 0.9684, 0.4492, 0.9948, 0.4616, 0.3542, 0.926, 0.3861, 0.9271, 0.369, 0.9817, 0.3567, 0.991, 0.9222, 0.7536, 0.9519, 0.7643, 0.9547, 0.7842, 0.931, 0.772, 0.8745, 0.8494, 0.8538, 0.8508, 0.8561, 0.834, 0.8745, 0.8263, 0.8644, 0.01459, 0.8406, 0.01365, 0.8453, 0.002383, 0.8744, 0.0, 0.921, 0.7399, 0.9577, 0.7394, 0.9519, 0.7643, 0.9222, 0.7536, 0.8257, 0.6941, 0.7998, 0.6938, 0.7978, 0.6742, 0.8264, 0.6768, 0.8538, 0.6917, 0.8257, 0.6941, 0.8264, 0.6768, 0.8419, 0.6685, 0.9204, 0.8159, 0.8878, 0.8051, 0.8948, 0.7977, 0.9289, 0.8016, 0.6221, 0.7901, 0.6517, 0.7915, 0.656, 0.8076, 0.6277, 0.7986, 0.2441, 0.8307, 0.2861, 0.8405, 0.2778, 0.8499, 0.2477, 0.8561, 0.9663, 0.8821, 0.9468, 0.9102, 0.9377, 0.9066, 0.9558, 0.8823, 0.3103, 0.764, 0.2441, 0.7763, 0.2861, 0.7626, 0.3006, 0.7611, 0.6073, 0.8357, 0.6245, 0.7683, 0.6221, 0.7901, 0.6277, 0.7986, 0.07409, 0.7988, 0.09758, 0.8637, 0.07275, 0.8292, 0.07588, 0.8216, 0.2441, 0.8307, 0.3103, 0.8359, 0.3006, 0.8383, 0.2861, 0.8405, 0.98, 0.0, 0.9954, 0.02604, 0.9875, 0.03115, 0.9725, 0.01731, 0.6662, 0.7228, 0.6809, 0.7513, 0.6787, 0.7615, 0.658, 0.7406, 0.6073, 0.8357, 0.6277, 0.7986, 0.6347, 0.8106, 0.6292, 0.8423, 0.8538, 0.7947, 0.8561, 0.7481, 0.8722, 0.7673, 0.8722, 0.8035, 0.4767, 0.8234, 0.4314, 0.836, 0.4163, 0.8169, 0.4554, 0.8169, 0.9289, 0.8016, 0.8948, 0.7977, 0.9013, 0.7842, 0.9314, 0.7918, 0.07275, 0.8292, 0.09758, 0.8637, 0.07567, 0.8719, 0.06515, 0.8424, 0.2861, 0.7626, 0.2441, 0.7763, 0.2477, 0.7538, 0.2778, 0.7546, 0.658, 0.7406, 0.6787, 0.7615, 0.6761, 0.7837, 0.656, 0.7725, 0.2589, 0.8764, 0.2789, 0.8627, 0.2924, 0.877, 0.2852, 0.8923, 0.4554, 0.8169, 0.4163, 0.8169, 0.4231, 0.7852, 0.4578, 0.7971, 0.06515, 0.8424, 0.07567, 0.8719, 0.06164, 0.8669, 0.05581, 0.8379, 0.2778, 0.7546, 0.2477, 0.7538, 0.2589, 0.7255, 0.2789, 0.737, 0.9558, 0.8823, 0.9377, 0.9066, 0.9326, 0.8885, 0.949, 0.8765, 0.1905, 0.7485, 0.2274, 0.7602, 0.2235, 0.7721, 0.1867, 0.7699, 0.2477, 0.8561, 0.2778, 0.8499, 0.2789, 0.8627, 0.2589, 0.8764, 0.9496, 0.8551, 0.9314, 0.8605, 0.9337, 0.8342, 0.9455, 0.8342, 0.2924, 0.7134, 0.2852, 0.6954, 0.3065, 0.6807, 0.3087, 0.6931, 0.9725, 0.01731, 0.9875, 0.03115, 0.9843, 0.05313, 0.9667, 0.04561, 0.4578, 0.7971, 0.4231, 0.7852, 0.4418, 0.7423, 0.4627, 0.7649, 0.4107, 0.7853, 0.3875, 0.7984, 0.3865, 0.7711, 0.4072, 0.762, 0.2789, 0.737, 0.2589, 0.7255, 0.2852, 0.6954, 0.2924, 0.7134, 0.949, 0.8765, 0.9326, 0.8885, 0.9314, 0.8605, 0.9496, 0.8551, 0.1867, 0.7699, 0.2235, 0.7721, 0.216, 0.7996, 0.188, 0.8112, 0.4067, 0.7386, 0.3891, 0.7472, 0.3992, 0.7113, 0.4107, 0.7047, 0.4665, 0.7377, 0.4613, 0.7154, 0.4815, 0.6934, 0.4795, 0.707, 0.188, 0.8112, 0.216, 0.7996, 0.2088, 0.8249, 0.195, 0.844, 0.8672, 0.7474, 0.8545, 0.7481, 0.8563, 0.7216, 0.8663, 0.7138, 0.656, 0.7725, 0.6761, 0.7837, 0.675, 0.8107, 0.6579, 0.8004, 0.9667, 0.04561, 0.9843, 0.05313, 0.9762, 0.07421, 0.9643, 0.07287, 0.4627, 0.7649, 0.4418, 0.7423, 0.4613, 0.7154, 0.4665, 0.7377, 0.4072, 0.762, 0.3865, 0.7711, 0.3891, 0.7472, 0.4067, 0.7386, 0.8785, 0.6958, 0.8672, 0.6901, 0.8673, 0.6685, 0.8714, 0.6675, 0.8601, 0.6794, 0.8538, 0.6894, 0.8553, 0.6718, 0.8602, 0.6673, 0.3087, 0.6931, 0.3065, 0.6807, 0.3313, 0.6737, 0.3304, 0.6793, 0.9455, 0.8342, 0.9337, 0.8342, 0.9438, 0.8105, 0.9516, 0.8099, 0.195, 0.844, 0.2088, 0.8249, 0.2071, 0.8632, 0.2031, 0.8782, 0.8663, 0.7138, 0.8563, 0.7216, 0.8538, 0.6894, 0.8601, 0.6794, 0.6579, 0.8004, 0.675, 0.8107, 0.6809, 0.8407, 0.6697, 0.8332, 0.9643, 0.07287, 0.9762, 0.07421, 0.9772, 0.1003, 0.9696, 0.09876, 0.8602, 0.6673, 0.8553, 0.6718, 0.8598, 0.6617, 0.8672, 0.6559, 0.4132, 0.6925, 0.4107, 0.6857, 0.413, 0.6737, 0.4132, 0.6783, 0.9696, 0.09876, 0.9772, 0.1003, 0.9854, 0.1184, 0.9759, 0.1129, 0.4795, 0.707, 0.4815, 0.6934, 0.4904, 0.6869, 0.4981, 0.6896, 0.4107, 0.7047, 0.3992, 0.7113, 0.4046, 0.6827, 0.4086, 0.6832, 0.1963, 0.8711, 0.2031, 0.8782, 0.2083, 0.889, 0.2033, 0.8868, 0.9516, 0.8099, 0.9438, 0.8105, 0.9525, 0.7978, 0.9628, 0.7936, 0.2031, 0.8782, 0.2071, 0.8632, 0.2161, 0.8908, 0.2083, 0.889, 0.211, 0.894, 0.2217, 0.8951, 0.221, 0.8975, 0.2137, 0.897, 0.9881, 0.1249, 0.9954, 0.13, 0.9929, 0.1318, 0.9874, 0.1282, 0.8714, 0.6675, 0.8673, 0.6685, 0.8703, 0.6624, 0.8785, 0.657, 0.9759, 0.1129, 0.9854, 0.1184, 0.9881, 0.1249, 0.9819, 0.1221, 0.4981, 0.6896, 0.4904, 0.6869, 0.5052, 0.6865, 0.5107, 0.688, 0.4086, 0.6832, 0.4046, 0.6827, 0.3998, 0.6737, 0.405, 0.6774, 0.2033, 0.8868, 0.2083, 0.889, 0.2217, 0.8951, 0.211, 0.894, 0.9628, 0.7936, 0.9525, 0.7978, 0.9599, 0.7896, 0.9663, 0.7875, 0.221, 0.8975, 0.225, 0.898, 0.2177, 0.8985, 0.2137, 0.897, 0.4145, 0.6737, 0.4148, 0.6769, 0.4148, 0.6832, 0.4132, 0.6802, 0.9663, 0.7875, 0.9599, 0.7896, 0.9619, 0.7854, 0.9661, 0.7842, 0.2217, 0.8951, 0.2274, 0.8958, 0.225, 0.898, 0.221, 0.8975, 0.5052, 0.6865, 0.4947, 0.6847, 0.4985, 0.6819, 0.5056, 0.6833, 0.8785, 0.657, 0.8703, 0.6624, 0.8695, 0.6595, 0.876, 0.6559, 0.9819, 0.1221, 0.9881, 0.1249, 0.9874, 0.1282, 0.9834, 0.1265, 0.5107, 0.688, 0.5052, 0.6865, 0.5056, 0.6833, 0.5095, 0.6844])
me_cube_001.materials.append(mat_material_001)
me_cube_001.use_remesh_fix_poles = True
me_cube_001.use_remesh_preserve_attributes = False
me_cube_001.use_mirror_x = True
me_cube_001.update()
me_plane = bpy.data.meshes.new('Plane')
me_plane.from_pydata([(-1.0, -1.0, -0.2204), (1.0, -1.0, -0.2144), (-1.0, 1.0, -0.1819), (1.0, 1.0, -0.2228), (-1.0, 0.0, -0.1092), (0.0, -1.0, -0.1939), (1.0, 0.0, -0.1811), (0.0, 1.0, -0.1629), (0.0, 0.0, 0.1897), (-1.0, -0.5, -0.1832), (0.5, -1.0, -0.267), (1.0, 0.5, -0.1811), (-0.5, 1.0, -0.1629), (-1.0, 0.5, -0.1819), (-0.5, -1.0, -0.1785), (1.0, -0.5, -0.1092), (0.5, 1.0, -0.2228), (0.0, 0.5296, 0.02767), (0.0, -0.5296, 0.02767), (-0.5296, 0.0, 0.02767), (0.5296, 0.0, 0.02767), (0.5296, -0.5296, 0.02767), (-0.5296, -0.5296, 0.02767), (-0.5296, 0.5296, 0.02767), (0.5296, 0.5296, 0.02767)], [], [(24, 11, 3, 16), (23, 17, 7, 12), (22, 18, 8, 19), (21, 15, 6, 20), (18, 21, 20, 8), (5, 10, 21, 18), (10, 1, 15, 21), (9, 22, 19, 4), (0, 14, 22, 9), (14, 5, 18, 22), (13, 23, 12, 2), (4, 19, 23, 13), (19, 8, 17, 23), (17, 24, 16, 7), (8, 20, 24, 17), (20, 6, 11, 24)])
me_plane.polygons.foreach_set('use_smooth', [True] * 16)
_uv = me_plane.uv_layers.new(name='UVMap')
_uv.uv.foreach_set('vector', [0.75, 0.75, 1.0, 0.75, 1.0, 1.0, 0.75, 1.0, 0.25, 0.75, 0.5, 0.75, 0.5, 1.0, 0.25, 1.0, 0.25, 0.25, 0.5, 0.25, 0.5, 0.5, 0.25, 0.5, 0.75, 0.25, 1.0, 0.25, 1.0, 0.5, 0.75, 0.5, 0.5, 0.25, 0.75, 0.25, 0.75, 0.5, 0.5, 0.5, 0.5, 0.0, 0.75, 0.0, 0.75, 0.25, 0.5, 0.25, 0.75, 0.0, 1.0, 0.0, 1.0, 0.25, 0.75, 0.25, 0.0, 0.25, 0.25, 0.25, 0.25, 0.5, 0.0, 0.5, 0.0, 0.0, 0.25, 0.0, 0.25, 0.25, 0.0, 0.25, 0.25, 0.0, 0.5, 0.0, 0.5, 0.25, 0.25, 0.25, 0.0, 0.75, 0.25, 0.75, 0.25, 1.0, 0.0, 1.0, 0.0, 0.5, 0.25, 0.5, 0.25, 0.75, 0.0, 0.75, 0.25, 0.5, 0.5, 0.5, 0.5, 0.75, 0.25, 0.75, 0.5, 0.75, 0.75, 0.75, 0.75, 1.0, 0.5, 1.0, 0.5, 0.5, 0.75, 0.5, 0.75, 0.75, 0.5, 0.75, 0.75, 0.5, 1.0, 0.5, 1.0, 0.75, 0.75, 0.75])
me_plane.materials.append(mat_material)
me_plane.use_remesh_fix_poles = True
me_plane.use_remesh_preserve_attributes = False
me_plane.use_mirror_vertex_groups = False
me_plane.update()
me_cube_002 = bpy.data.meshes.new('Cube.002')
me_cube_002.from_pydata([(0.0, -0.08086, -0.1564), (0.0, -0.05123, 3.148), (-0.1491, 7.448e-08, -0.1564), (-0.09448, 9.087e-08, 3.148), (0.1491, 7.448e-08, -0.1564), (0.09448, 9.087e-08, 3.148), (0.0, 0.08086, -0.1564), (0.0, 0.05123, 3.148), (0.0, -0.008491, 3.46), (-0.01566, 1.145e-07, 3.46), (0.0, 0.008491, 3.46), (0.01566, 1.145e-07, 3.46), (-0.1917, 5.119e-09, -0.1337), (0.0, -0.1051, -0.1337), (0.0, 0.1051, -0.1337), (0.1917, 5.119e-09, -0.1337), (-0.1917, 5.119e-09, -0.2781), (0.0, -0.1051, -0.2781), (0.0, 0.1051, -0.2781), (0.1917, 5.119e-09, -0.2781), (-0.09207, 4.158e-09, -0.2781), (0.0, -0.08541, -0.2781), (0.0, 0.08541, -0.2781), (0.09207, 4.158e-09, -0.2781), (-0.09207, 4.158e-09, -0.8569), (0.0, -0.08541, -0.8569), (0.0, 0.08541, -0.8569), (0.09207, 4.158e-09, -0.8569), (-0.1349, 6.091e-09, -0.9266), (0.0, -0.1251, -0.9266), (0.0, 0.1251, -0.9266), (0.1349, 6.091e-09, -0.9266), (-0.05529, 2.497e-09, -1.061), (0.0, -0.05129, -1.061), (0.0, 0.05129, -1.061), (0.05529, 2.497e-09, -1.061)], [], [(0, 1, 3, 2), (2, 3, 7, 6), (6, 7, 5, 4), (4, 5, 1, 0), (4, 0, 13, 15), (5, 7, 10, 11), (10, 9, 8, 11), (3, 1, 8, 9), (1, 5, 11, 8), (7, 3, 9, 10), (15, 13, 17, 19), (2, 6, 14, 12), (0, 2, 12, 13), (6, 4, 15, 14), (18, 19, 23, 22), (12, 14, 18, 16), (14, 15, 19, 18), (13, 12, 16, 17), (23, 21, 25, 27), (17, 16, 20, 21), (19, 17, 21, 23), (16, 18, 22, 20), (24, 26, 30, 28), (20, 22, 26, 24), (22, 23, 27, 26), (21, 20, 24, 25), (30, 31, 35, 34), (26, 27, 31, 30), (25, 24, 28, 29), (27, 25, 29, 31), (32, 34, 35, 33), (29, 28, 32, 33), (31, 29, 33, 35), (28, 30, 34, 32)])
me_cube_002.polygons.foreach_set('use_smooth', [True] * 34)
_k = set([(2, 3), (2, 12), (3, 9), (4, 5), (4, 15), (5, 11), (12, 16), (15, 19), (16, 17), (16, 18), (16, 20), (17, 19), (18, 19), (19, 23), (20, 24), (23, 27), (24, 28), (27, 31), (28, 32), (31, 35)])
me_cube_002.attributes.new('sharp_edge', 'BOOLEAN', 'EDGE').data.foreach_set('value', [ (min(e.vertices), max(e.vertices)) in _k for e in me_cube_002.edges])
_uv = me_cube_002.uv_layers.new(name='UVMap')
_uv.uv.foreach_set('vector', [0.04655, 1.0, 0.04858, 0.08649, 0.07807, 0.08649, 0.09309, 1.0, 0.0, 1.0, 0.01502, 0.08649, 0.04451, 0.08649, 0.04655, 1.0, 0.1396, 1.0, 0.1417, 0.08649, 0.1712, 0.08649, 0.1862, 1.0, 0.09309, 1.0, 0.1081, 0.08649, 0.1376, 0.08649, 0.1396, 1.0, 0.3234, 0.2667, 0.3234, 0.2201, 0.3299, 0.2162, 0.3299, 0.2763, 0.1712, 0.08649, 0.1417, 0.08649, 0.1483, 0.0, 0.1532, 0.0, 0.2111, 0.3119, 0.2111, 0.3168, 0.207, 0.3141, 0.207, 0.3092, 0.07807, 0.08649, 0.04858, 0.08649, 0.05519, 0.0, 0.06008, 0.0, 0.1376, 0.08649, 0.1081, 0.08649, 0.1261, 0.0, 0.131, 6.591e-08, 0.04451, 0.08649, 0.01502, 0.08649, 0.03302, 0.0, 0.0379, 0.0, 0.2771, 0.2765, 0.2771, 0.3365, 0.2372, 0.3364, 0.2372, 0.2764, 0.3234, 0.3267, 0.3234, 0.2801, 0.3299, 0.2763, 0.3299, 0.3363, 0.317, 0.3324, 0.317, 0.2858, 0.3234, 0.2763, 0.3234, 0.3363, 0.317, 0.2724, 0.317, 0.2258, 0.3234, 0.2162, 0.3234, 0.2763, 0.1862, 0.2767, 0.1862, 0.2162, 0.1994, 0.2404, 0.191, 0.2741, 0.2771, 0.2763, 0.2771, 0.2162, 0.317, 0.2163, 0.317, 0.2764, 0.2771, 0.3365, 0.2771, 0.2765, 0.317, 0.2764, 0.317, 0.3364, 0.2771, 0.2162, 0.2771, 0.2763, 0.2372, 0.2764, 0.2372, 0.2163, 0.3284, 0.2162, 0.294, 0.2162, 0.2935, 0.05625, 0.3279, 0.05625, 0.2372, 0.2487, 0.2372, 0.3092, 0.2239, 0.285, 0.2324, 0.2513, 0.1862, 0.2162, 0.2372, 0.2487, 0.2324, 0.2513, 0.1994, 0.2404, 0.2372, 0.3092, 0.1862, 0.2767, 0.191, 0.2741, 0.2239, 0.285, 0.2271, 0.05625, 0.1926, 0.05625, 0.1862, 0.03681, 0.2366, 0.03681, 0.2276, 0.2162, 0.1931, 0.2162, 0.1926, 0.05625, 0.2271, 0.05625, 0.381, 0.2162, 0.3466, 0.2162, 0.3471, 0.05625, 0.3815, 0.05625, 0.2801, 0.2162, 0.2457, 0.2162, 0.2462, 0.05625, 0.2806, 0.05625, 0.3879, 0.03681, 0.3375, 0.03681, 0.3555, 0.0, 0.3762, 0.0, 0.3815, 0.05625, 0.3471, 0.05625, 0.3375, 0.03681, 0.3879, 0.03681, 0.2806, 0.05625, 0.2462, 0.05625, 0.2366, 0.03681, 0.2871, 0.03681, 0.3279, 0.05625, 0.2935, 0.05625, 0.2871, 0.03681, 0.3375, 0.03681, 0.1862, 0.3316, 0.1862, 0.3107, 0.207, 0.3092, 0.207, 0.33, 0.2871, 0.03681, 0.2366, 0.03681, 0.2546, 0.0, 0.2753, 0.0, 0.3375, 0.03681, 0.2871, 0.03681, 0.2988, 0.0, 0.3195, 3.296e-08, 0.2366, 0.03681, 0.1862, 0.03681, 0.1979, 0.0, 0.2186, 0.0])
me_cube_002.materials.append(mat_material_001)
me_cube_002.use_remesh_fix_poles = True
me_cube_002.use_remesh_preserve_attributes = False
me_cube_002.use_mirror_vertex_groups = False
me_cube_002.update()
me_cube_003 = bpy.data.meshes.new('Cube.003')
me_cube_003.from_pydata([(-0.2676, 0.2763, 1.746), (-0.2669, -0.02465, 1.875), (0.1935, 0.1381, 1.861), (0.158, 0.007415, 2.022), (0.7189, -0.4595, -0.09756), (0.6459, -0.4684, 0.06296), (0.9325, -0.4239, 0.3255), (0.955, -0.6633, 0.4404), (0.6026, 0.0266, 0.9914), (0.5865, -0.165, 1.297), (0.02769, 0.7744, 0.1294), (0.1287, 0.3961, 0.2635), (-1.466, 0.3628, 0.4925), (-1.599, 0.0403, 0.5586), (-0.5166, 0.5855, -0.01243), (-0.512, 0.9841, -0.3526), (-1.732, 0.7884, -0.9931), (-1.864, 0.4558, -0.9463), (-0.8749, 0.8049, -1.754), (-0.8327, 1.02, -1.777), (-1.55, 0.4901, -2.538), (-1.641, 0.1532, -2.541), (-0.7776, 0.5324, -3.03), (-0.773, 0.6994, -3.03), (-0.956, -0.01013, -3.806), (-1.123, -0.3377, -3.66), (-0.4902, -0.1806, -3.992), (-0.4327, -0.02414, -4.003)], [], [(0, 1, 3, 2), (8, 9, 7, 6), (6, 7, 5, 4), (11, 1, 13, 14), (8, 6, 4, 10), (9, 3, 1, 11), (7, 9, 11, 5), (2, 8, 10, 0), (4, 5, 11, 10), (2, 3, 9, 8), (12, 15, 19, 16), (10, 11, 14, 15), (0, 10, 15, 12), (1, 0, 12, 13), (19, 18, 22, 23), (13, 12, 16, 17), (15, 14, 18, 19), (14, 13, 17, 18), (20, 23, 27, 24), (18, 17, 21, 22), (16, 19, 23, 20), (17, 16, 20, 21), (27, 26, 25, 24), (21, 20, 24, 25), (23, 22, 26, 27), (22, 21, 25, 26)])
me_cube_003.polygons.foreach_set('use_smooth', [True] * 26)
_uv = me_cube_003.uv_layers.new(name='UVMap')
_uv.uv.foreach_set('vector', [0.8129, 0.455, 0.8976, 0.4703, 0.8661, 0.5606, 0.827, 0.5701, 0.8006, 0.7092, 0.8363, 0.71, 0.8976, 0.8501, 0.8518, 0.8424, 0.7324, 0.8909, 0.7094, 0.9153, 0.7074, 0.8224, 0.7324, 0.8035, 0.6781, 0.7353, 0.3881, 0.8541, 0.3496, 0.6742, 0.6728, 0.5751, 1.0, 0.214, 0.845, 0.2065, 0.8006, 0.1334, 1.0, 0.0, 0.6372, 0.9615, 0.4986, 0.9659, 0.3881, 0.8541, 0.6781, 0.7353, 0.8006, 0.2219, 0.9648, 0.214, 0.9648, 0.455, 0.8114, 0.3156, 0.1837, 0.0, 0.3193, 0.01605, 0.3496, 0.2095, 0.0725, 0.09183, 0.9261, 0.8919, 0.9063, 0.8898, 0.8976, 0.6825, 0.9261, 0.652, 0.827, 0.5701, 0.8661, 0.5606, 0.8363, 0.71, 0.8006, 0.7092, 0.03766, 0.2949, 0.2849, 0.3388, 0.3395, 0.5829, 0.09588, 0.5629, 0.774, 0.0, 0.8006, 0.02569, 0.7403, 0.1741, 0.7153, 0.1165, 0.0725, 0.09183, 0.3496, 0.2095, 0.2849, 0.3388, 0.03766, 0.2949, 0.8976, 0.4575, 0.9683, 0.455, 0.9683, 0.652, 0.9348, 0.6311, 0.6781, 0.3608, 0.7105, 0.3625, 0.716, 0.5903, 0.6946, 0.5872, 0.0, 0.282, 0.03766, 0.2949, 0.09588, 0.5629, 0.04808, 0.5543, 0.7153, 0.1165, 0.7403, 0.1741, 0.7105, 0.3625, 0.6781, 0.3608, 0.6728, 0.5751, 0.3496, 0.6742, 0.4081, 0.4017, 0.6781, 0.3875, 0.1544, 0.7496, 0.342, 0.7952, 0.3496, 0.9756, 0.2828, 0.9298, 0.6781, 0.3875, 0.4081, 0.4017, 0.4508, 0.2163, 0.6713, 0.1739, 0.09588, 0.5629, 0.3395, 0.5829, 0.342, 0.7952, 0.1544, 0.7496, 0.04808, 0.5543, 0.09588, 0.5629, 0.1544, 0.7496, 0.1065, 0.7456, 0.6833, 0.8035, 0.7074, 0.823, 0.7074, 0.9207, 0.6781, 0.8683, 0.1065, 0.7456, 0.1544, 0.7496, 0.2828, 0.9298, 0.2349, 0.9258, 0.6946, 0.5872, 0.716, 0.5903, 0.8006, 0.8035, 0.7793, 0.8003, 0.6713, 0.1739, 0.4508, 0.2163, 0.5583, 0.04466, 0.6564, 0.0])
me_cube_003.materials.append(mat_material_001)
me_cube_003.use_remesh_fix_poles = True
me_cube_003.use_remesh_preserve_attributes = False
me_cube_003.use_mirror_vertex_groups = False
me_cube_003.update()
me_cube_005 = bpy.data.meshes.new('Cube.005')
me_cube_005.from_pydata([(-0.4724, -0.07034, 0.4763), (-1.0, 0.07717, 1.0), (-0.4724, -0.07034, -0.4763), (-1.0, 0.07717, -1.0), (0.506, -0.02239, 0.4746), (1.07, 0.2155, 0.9897), (0.506, -0.02239, -0.4746), (1.07, 0.2155, -0.9897), (-0.1883, -0.4277, -0.1924), (-0.1883, -0.4277, 0.1924), (0.2025, -0.4164, -0.1922), (0.2025, -0.4164, 0.1922), (-0.0625, -0.9786, -0.06274), (-0.0625, -0.9786, 0.06274), (0.06319, -0.9782, -0.06274), (0.06319, -0.9782, 0.06274), (1.428, 2.316, -0.9628), (1.428, 2.316, 0.9628), (2.369, 5.623, -0.8886), (2.369, 5.623, 0.8886), (4.001, 8.632, -0.773), (4.001, 8.632, 0.773), (6.274, 11.88, -0.5442), (6.274, 11.88, 0.5442), (7.765, 13.48, -0.2302), (7.765, 13.48, 0.2302), (-1.227, 1.615, 1.0), (-1.227, 1.615, -1.0), (-1.965, 3.487, 0.9978), (-1.965, 3.487, -0.9978), (-3.53, 5.729, 0.9545), (-3.53, 5.729, -0.9545), (-5.94, 7.558, 0.849), (-5.94, 7.558, -0.849), (-9.397, 8.584, 0.6063), (-9.397, 8.584, -0.6063), (-11.04, 8.636, 0.3408), (-11.04, 8.636, -0.3408), (0.9951, 4.354, 2.346), (-0.9951, 4.354, 2.346), (0.9548, 8.326, 3.957), (-0.9548, 8.326, 3.957), (0.8608, 12.79, 6.299), (-0.8608, 12.79, 6.299), (0.7358, 16.09, 8.957), (-0.7358, 16.09, 8.957), (0.6025, 18.01, 11.37), (-0.6025, 18.01, 11.37), (0.4316, 19.2, 13.62), (-0.4316, 19.2, 13.62), (0.1919, 19.65, 15.17), (-0.1919, 19.65, 15.17), (-0.9238, 6.272, -2.719), (0.9238, 6.272, -2.719), (-0.777, 9.038, -5.569), (0.777, 9.038, -5.569), (-0.5945, 9.219, -8.723), (0.5945, 9.219, -8.723), (-0.3435, 8.353, -10.89), (0.3435, 8.353, -10.89), (-0.1785, 7.811, -11.23), (0.1785, 7.811, -11.23)], [], [(0, 1, 3, 2), (2, 3, 7, 6), (6, 7, 5, 4), (4, 5, 1, 0), (4, 0, 9, 11), (11, 9, 13, 15), (2, 6, 10, 8), (0, 2, 8, 9), (6, 4, 11, 10), (12, 14, 15, 13), (8, 10, 14, 12), (10, 11, 15, 14), (9, 8, 12, 13), (5, 7, 16, 17), (17, 16, 18, 19), (19, 18, 20, 21), (21, 20, 22, 23), (23, 22, 24, 25), (3, 1, 26, 27), (27, 26, 28, 29), (29, 28, 30, 31), (31, 30, 32, 33), (33, 32, 34, 35), (35, 34, 36, 37), (1, 5, 38, 39), (39, 38, 40, 41), (41, 40, 42, 43), (43, 42, 44, 45), (45, 44, 46, 47), (47, 46, 48, 49), (49, 48, 50, 51), (7, 3, 52, 53), (53, 52, 54, 55), (55, 54, 56, 57), (57, 56, 58, 59), (59, 58, 60, 61)])
me_cube_005.polygons.foreach_set('use_smooth', [True] * 36)
_uv = me_cube_005.uv_layers.new(name='UVMap')
_uv.uv.foreach_set('vector', [0.375, 0.0, 0.625, 0.0, 0.625, 0.25, 0.375, 0.25, 0.375, 0.25, 0.625, 0.25, 0.625, 0.5, 0.375, 0.5, 0.375, 0.5, 0.625, 0.5, 0.625, 0.75, 0.375, 0.75, 0.375, 0.75, 0.625, 0.75, 0.625, 1.0, 0.375, 1.0, 0.375, 0.75, 0.375, 1.0, 0.375, 1.0, 0.375, 0.75, 0.375, 0.75, 0.375, 1.0, 0.375, 1.0, 0.375, 0.75, 0.375, 0.25, 0.375, 0.5, 0.375, 0.5, 0.375, 0.25, 0.375, 0.0, 0.375, 0.25, 0.375, 0.25, 0.375, 0.0, 0.375, 0.5, 0.375, 0.75, 0.375, 0.75, 0.375, 0.5, 0.125, 0.5, 0.375, 0.5, 0.375, 0.75, 0.125, 0.75, 0.375, 0.25, 0.375, 0.5, 0.375, 0.5, 0.375, 0.25, 0.375, 0.5, 0.375, 0.75, 0.375, 0.75, 0.375, 0.5, 0.375, 0.0, 0.375, 0.25, 0.375, 0.25, 0.375, 0.0, 0.625, 0.75, 0.625, 0.5, 0.625, 0.5, 0.625, 0.75, 0.625, 0.75, 0.625, 0.5, 0.625, 0.5, 0.625, 0.75, 0.625, 0.75, 0.625, 0.5, 0.625, 0.5, 0.625, 0.75, 0.625, 0.75, 0.625, 0.5, 0.625, 0.5, 0.625, 0.75, 0.625, 0.75, 0.625, 0.5, 0.625, 0.5, 0.625, 0.75, 0.625, 0.25, 0.625, 0.0, 0.625, 0.0, 0.625, 0.25, 0.625, 0.25, 0.625, 0.0, 0.625, 0.0, 0.625, 0.25, 0.625, 0.25, 0.625, 0.0, 0.625, 0.0, 0.625, 0.25, 0.625, 0.25, 0.625, 0.0, 0.625, 0.0, 0.625, 0.25, 0.625, 0.25, 0.625, 0.0, 0.625, 0.0, 0.625, 0.25, 0.625, 0.25, 0.625, 0.0, 0.625, 0.0, 0.625, 0.25, 0.625, 1.0, 0.625, 0.75, 0.625, 0.75, 0.625, 1.0, 0.625, 1.0, 0.625, 0.75, 0.625, 0.75, 0.625, 1.0, 0.625, 1.0, 0.625, 0.75, 0.625, 0.75, 0.625, 1.0, 0.625, 1.0, 0.625, 0.75, 0.625, 0.75, 0.625, 1.0, 0.625, 1.0, 0.625, 0.75, 0.625, 0.75, 0.625, 1.0, 0.625, 1.0, 0.625, 0.75, 0.625, 0.75, 0.625, 1.0, 0.625, 1.0, 0.625, 0.75, 0.625, 0.75, 0.625, 1.0, 0.625, 0.5, 0.625, 0.25, 0.625, 0.25, 0.625, 0.5, 0.625, 0.5, 0.625, 0.25, 0.625, 0.25, 0.625, 0.5, 0.625, 0.5, 0.625, 0.25, 0.625, 0.25, 0.625, 0.5, 0.625, 0.5, 0.625, 0.25, 0.625, 0.25, 0.625, 0.5, 0.625, 0.5, 0.625, 0.25, 0.625, 0.25, 0.625, 0.5])
me_cube_005.materials.append(mat_material_002)
me_cube_005.use_remesh_fix_poles = True
me_cube_005.use_remesh_preserve_attributes = False
me_cube_005.use_mirror_vertex_groups = False
me_cube_005.update()
arm_armature = bpy.data.armatures.new('Armature')  # bones are not reproduced

# ---- objects
ob_cube = bpy.data.objects.new('Cube', me_cube)
ob_cube_001 = bpy.data.objects.new('Cube.001', me_cube_001)
ob_armature = bpy.data.objects.new('Armature', arm_armature)
ob_plane = bpy.data.objects.new('Plane', me_plane)
ob_cube_002 = bpy.data.objects.new('Cube.002', me_cube_002)
ob_cube_003 = bpy.data.objects.new('Cube.003', me_cube_003)
ob_sun = bpy.data.objects.new('Sun', light_sun)
ob_cube_004 = bpy.data.objects.new('Cube.004', me_cube_005)

# ---- transforms, parenting, visibility, modifiers, constraints
ob_cube.location = (0.0, 0.0, 0.435)
ob_cube.lock_rotations_4d = False
ob_cube.empty_display_type = 'ARROWS'
ob_cube.lineart.crease_threshold = 0.0
ob_cube_001.parent = ob_armature
ob_cube_001.matrix_parent_inverse = Matrix(((1.0, -0.0, 0.0, -0.0), (-0.0, 1.0, -0.0, 0.0), (0.0, -0.0, 1.0, -6.383), (-0.0, 0.0, -0.0, 1.0)))
ob_cube_001.location = (0.0, 0.0, 5.535)
ob_cube_001.lineart.crease_threshold = 0.0
ob_cube_001.use_mesh_mirror_x = True
_vg = ob_cube_001.vertex_groups.new(name='Bone')
for _i, _w in zip([1, 5, 9, 11, 12, 13, 14, 15, 16, 17, 18, 19, 20, 21, 22, 23, 24, 25, 29, 30, 31, 32, 33, 34, 35, 36, 102, 103, 104, 106, 107, 108, 109, 110, 111, 112, 114, 116, 118, 120], [0.02165, 0.02845, 0.01317, 0.003513, 0.583, 0.5899, 0.4067, 0.5807, 0.484, 0.5823, 0.4646, 0.534, 0.472, 0.5922, 0.5521, 0.5797, 0.405, 0.4816, 0.008424, 0.1709, 0.1809, 0.8395, 0.6535, 0.6207, 0.5355, 0.4381, 0.702, 0.7076, 0.6603, 0.6816, 0.6954, 0.7724, 0.05042, 0.1676, 0.1006, 0.2137, 0.2488, 0.0704, 0.07402, 0.05793]): _vg.add([_i], _w, 'REPLACE')
_vg = ob_cube_001.vertex_groups.new(name='Bone.001')
for _i, _w in zip([12, 13, 14, 15, 16, 17, 18, 19, 20, 21, 22, 23, 24, 25, 30, 31, 32, 33, 34, 35, 36, 102, 103, 104, 105, 106, 107, 108, 109, 110, 111, 112, 113, 114, 115, 116, 117, 118, 119, 120, 121, 122, 123, 124, 125, 126, 127, 128, 129, 130, 131, 144, 145, 146, 147, 148, 149, 150, 151, 152, 153, 154, 155, 156, 157, 158, 159, 160, 161, 162, 163, 164, 165, 166, 167, 168, 169, 170, 171, 172, 173, 174, 175, 176, 177, 178, 179, 180, 181, 182, 183, 184, 185, 186, 187, 188, 189, 190, 191, 192, 193, 194, 195, 196, 197, 198, 199, 200, 201, 202, 203, 204, 205, 206, 207, 208, 209, 210, 211, 212, 213, 214, 215], [0.1559, 0.1551, 0.1089, 0.1535, 0.1295, 0.1551, 0.1041, 0.1299, 0.1072, 0.1608, 0.1331, 0.1526, 0.108, 0.128, 0.7266, 0.5344, 0.07419, 0.08188, 0.1739, 0.148, 0.1194, 0.1848, 0.1786, 0.2074, 0.3, 0.2371, 0.2421, 0.1713, 0.797, 0.7309, 0.6881, 0.7235, 0.7063, 0.6957, 0.1897, 0.802, 0.107, 0.7611, 0.08183, 0.6984, 0.76, 0.05669, 0.6494, 0.07099, 0.2422, 0.3167, 0.1878, 0.09117, 0.1438, 0.06919, 0.1056, 0.1897, 0.7063, 0.76, 0.1878, 0.1438, 0.6494, 0.2422, 0.1056, 0.1897, 0.1878, 0.1438, 0.1056, 0.1897, 0.1878, 0.1438, 0.1056, 0.1897, 0.1878, 0.1438, 0.1056, 0.1897, 0.1878, 0.1438, 0.1056, 0.1897, 0.1878, 0.1438, 0.1056, 0.1897, 0.1878, 0.1438, 0.1056, 0.1897, 0.1878, 0.1438, 0.1056, 0.1897, 0.1878, 0.1438, 0.1056, 0.1897, 0.1878, 0.1438, 0.1056, 0.1897, 0.1878, 0.1438, 0.1056, 0.1897, 0.1878, 0.1438, 0.1056, 0.1897, 0.1878, 0.1438, 0.1056, 0.1897, 0.1878, 0.1438, 0.1056, 0.1897, 0.1878, 0.1438, 0.1056, 0.1897, 0.1878, 0.1438, 0.1056, 0.1897, 0.1878, 0.1438, 0.1056]): _vg.add([_i], _w, 'REPLACE')
_vg = ob_cube_001.vertex_groups.new(name='Bone.002')
for _i, _w in zip([30, 31, 34, 35, 104, 105, 109, 110, 113, 115, 116, 118, 119, 121, 123, 124, 125, 126, 127, 128, 129, 130, 131, 144, 145, 146, 147, 148, 149, 150, 151, 152, 153, 154, 155, 156, 157, 158, 159, 160, 161, 162, 163, 164, 165, 166, 167, 168, 169, 170, 171, 172, 173, 174, 175, 176, 177, 178, 179, 180, 181, 182, 183, 184, 185, 186, 187, 188, 189, 190, 191, 192, 193, 194, 195, 196, 197, 198, 199, 200, 201, 202, 203, 204, 205, 206, 207, 208, 209, 210, 211, 212, 213, 214, 215], [0.07083, 0.2662, 0.03028, 0.008941, 0.07969, 0.3032, 0.0001596, 0.07221, 0.07491, 0.1537, 0.09805, 0.1134, 0.8926, 0.1658, 0.1736, 0.9138, 0.0752, 0.3612, 0.6542, 0.09059, 0.6786, 0.8665, 0.1729, 0.1537, 0.07491, 0.1658, 0.6542, 0.6786, 0.1736, 0.0752, 0.1729, 0.1537, 0.6542, 0.6786, 0.1729, 0.1537, 0.6542, 0.6786, 0.1729, 0.1537, 0.6542, 0.6786, 0.1729, 0.1537, 0.6542, 0.6786, 0.1729, 0.1537, 0.6542, 0.6786, 0.1729, 0.1537, 0.6542, 0.6786, 0.1729, 0.1537, 0.6542, 0.6786, 0.1729, 0.1537, 0.6542, 0.6786, 0.1729, 0.1537, 0.6542, 0.6786, 0.1729, 0.1537, 0.6542, 0.6786, 0.1729, 0.1537, 0.6542, 0.6786, 0.1729, 0.1537, 0.6542, 0.6786, 0.1729, 0.1537, 0.6542, 0.6786, 0.1729, 0.1537, 0.6542, 0.6786, 0.1729, 0.1537, 0.6542, 0.6786, 0.1729, 0.1537, 0.6542, 0.6786, 0.1729]): _vg.add([_i], _w, 'REPLACE')
_vg = ob_cube_001.vertex_groups.new(name='Bone.003')
for _i, _w in zip([105, 108, 109, 111, 112, 113, 115, 117, 118, 120, 121, 122, 123, 125, 126, 127, 128, 129, 130, 131, 144, 145, 146, 147, 148, 149, 150, 151, 152, 153, 154, 155, 156, 157, 158, 159, 160, 161, 162, 163, 164, 165, 166, 167, 168, 169, 170, 171, 172, 173, 174, 175, 176, 177, 178, 179, 180, 181, 182, 183, 184, 185, 186, 187, 188, 189, 190, 191, 192, 193, 194, 195, 196, 197, 198, 199, 200, 201, 202, 203, 204, 205, 206, 207, 208, 209, 210, 211, 212, 213, 214, 215], [0.3966, 0.01095, 0.124, 0.2023, 0.00738, 0.2099, 0.6546, 0.8821, 0.03898, 0.2145, 0.06159, 0.9284, 0.1614, 0.6727, 0.3219, 0.1556, 0.8176, 0.1748, 0.06363, 0.7191, 0.6546, 0.2099, 0.06159, 0.1556, 0.1748, 0.1614, 0.6727, 0.7191, 0.6546, 0.1556, 0.1748, 0.7191, 0.6546, 0.1556, 0.1748, 0.7191, 0.6546, 0.1556, 0.1748, 0.7191, 0.6546, 0.1556, 0.1748, 0.7191, 0.6546, 0.1556, 0.1748, 0.7191, 0.6546, 0.1556, 0.1748, 0.7191, 0.6546, 0.1556, 0.1748, 0.7191, 0.6546, 0.1556, 0.1748, 0.7191, 0.6546, 0.1556, 0.1748, 0.7191, 0.6546, 0.1556, 0.1748, 0.7191, 0.6546, 0.1556, 0.1748, 0.7191, 0.6546, 0.1556, 0.1748, 0.7191, 0.6546, 0.1556, 0.1748, 0.7191, 0.6546, 0.1556, 0.1748, 0.7191, 0.6546, 0.1556, 0.1748, 0.7191, 0.6546, 0.1556, 0.1748, 0.7191]): _vg.add([_i], _w, 'REPLACE')
_vg = ob_cube_001.vertex_groups.new(name='Bone_L')
_vg = ob_cube_001.vertex_groups.new(name='Bone_L.001')
for _i, _w in zip([41, 42, 43, 44, 49, 50, 51, 52, 57], [0.1897, 0.8245, 0.792, 0.9522, 0.4944, 0.2001, 0.0319, 0.2682, 0.01545]): _vg.add([_i], _w, 'REPLACE')
_vg = ob_cube_001.vertex_groups.new(name='Bone_L.002')
for _i, _w in zip([41, 42, 43, 44, 49, 50, 51, 52, 57, 58, 59, 60, 65, 66, 67, 68, 73, 74, 75, 76], [0.7827, 0.1577, 0.1794, 0.01836, 0.5046, 0.7919, 0.9435, 0.7251, 0.9647, 0.9729, 0.9875, 0.9748, 0.9341, 0.9158, 0.9254, 0.9356, 0.07656, 0.04423, 0.05489, 0.07332]): _vg.add([_i], _w, 'REPLACE')
_vg = ob_cube_001.vertex_groups.new(name='Bone_L.003')
for _i, _w in zip([65, 66, 67, 68, 73, 74, 75, 76, 81, 82, 83, 84, 89, 90, 91, 92], [0.06479, 0.08302, 0.07371, 0.06373, 0.9242, 0.9495, 0.9325, 0.9333, 0.9827, 0.8959, 0.2446, 0.9441, 0.07471, 0.07673, 0.02828, 0.1098]): _vg.add([_i], _w, 'REPLACE')
_vg = ob_cube_001.vertex_groups.new(name='Bone_L.004')
for _i, _w in zip([82, 83, 84, 89, 90, 91, 92, 136, 137, 138, 139, 140, 141, 142, 143], [0.1035, 0.7552, 0.05557, 0.9252, 0.9232, 0.9608, 0.8902, 0.9949, 0.9971, 1.0, 0.9989, 0.9987, 0.9874, 0.9857, 0.9816]): _vg.add([_i], _w, 'REPLACE')
_vg = ob_cube_001.vertex_groups.new(name='Bone_R')
_vg = ob_cube_001.vertex_groups.new(name='Bone_R.001')
for _i, _w in zip([37, 38, 39, 40, 45, 46, 47, 48, 56], [0.1892, 0.8374, 0.7931, 0.9576, 0.2265, 0.06805, 0.2635, 0.4917, 0.02368]): _vg.add([_i], _w, 'REPLACE')
_vg = ob_cube_001.vertex_groups.new(name='Bone_R.002')
for _i, _w in zip([37, 38, 39, 40, 45, 46, 47, 48, 53, 54, 55, 56, 61, 62, 63, 64, 69, 70, 71, 72], [0.7803, 0.1451, 0.1792, 0.008048, 0.7654, 0.917, 0.7284, 0.5075, 0.975, 0.9689, 0.9726, 0.9608, 0.9259, 0.9228, 0.9347, 0.9353, 0.04109, 0.05301, 0.07545, 0.08034]): _vg.add([_i], _w, 'REPLACE')
_vg = ob_cube_001.vertex_groups.new(name='Bone_R.003')
for _i, _w in zip([61, 62, 63, 64, 69, 70, 71, 72, 77, 78, 79, 80, 85, 86, 87, 88], [0.07347, 0.07555, 0.06392, 0.06358, 0.9534, 0.9424, 0.9239, 0.9204, 0.9229, 0.553, 0.9592, 0.9857, 0.05424, 0.03155, 0.09604, 0.06618]): _vg.add([_i], _w, 'REPLACE')
_vg = ob_cube_001.vertex_groups.new(name='Bone_R.004')
for _i, _w in zip([77, 78, 79, 85, 86, 87, 88, 132, 133, 134, 135], [0.07683, 0.4468, 0.03103, 0.9458, 0.9592, 0.9039, 0.9338, 0.992, 1.0, 0.9982, 0.993]): _vg.add([_i], _w, 'REPLACE')
_vg = ob_cube_001.vertex_groups.new(name='Bone.004')
for _i, _w in zip([0, 1, 2, 3, 4, 5, 6, 7, 8, 9, 10, 11, 12, 13, 14, 15, 16, 17, 18, 19, 20, 21, 22, 23, 24, 25, 27, 28, 29, 32, 33, 34, 35, 36, 102, 103, 104, 106, 107], [0.08574, 0.8022, 0.06355, 0.8507, 0.09614, 0.7702, 0.05975, 0.8922, 0.154, 0.8176, 0.1776, 0.779, 0.2118, 0.2039, 0.3976, 0.2143, 0.3144, 0.2146, 0.3688, 0.2822, 0.3664, 0.2012, 0.2653, 0.2126, 0.3892, 0.3105, 0.9377, 0.06516, 0.8011, 0.06985, 0.2335, 0.1367, 0.2385, 0.3517, 0.07545, 0.07731, 0.03477, 0.05257, 0.04576]): _vg.add([_i], _w, 'REPLACE')
_vg = ob_cube_001.vertex_groups.new(name='Bone.005')
for _i, _w in zip([0, 1, 2, 3, 4, 5, 6, 7, 8, 9, 10, 11, 12, 13, 14, 15, 16, 17, 18, 19, 20, 21, 22, 23, 24, 25, 26, 27, 28, 29, 34, 35, 36, 95, 96, 98], [0.8952, 0.1507, 0.888, 0.1273, 0.8802, 0.1787, 0.8972, 0.08853, 0.876, 0.1474, 0.8396, 0.1944, 0.01382, 0.02567, 0.07197, 0.01787, 0.05509, 0.01221, 0.05189, 0.02993, 0.04066, 0.01868, 0.02711, 0.0317, 0.08588, 0.06573, 0.9411, 0.01842, 0.908, 0.1583, 0.00326, 0.04395, 0.06987, 0.04231, 0.02334, 0.007758]): _vg.add([_i], _w, 'REPLACE')
_vg = ob_cube_001.vertex_groups.new(name='Bone.006')
_vg = ob_cube_001.vertex_groups.new(name='Bone.006_L')
for _i, _w in zip([2, 93, 94, 95, 96, 98, 99, 100, 101], [0.04405, 0.9735, 0.9535, 0.1847, 0.8326, 0.01382, 0.76, 0.09775, 0.05742]): _vg.add([_i], _w, 'REPLACE')
_vg = ob_cube_001.vertex_groups.new(name='Bone.006_R')
for _i, _w in zip([6, 26, 94, 95, 96, 97, 98, 99, 100, 101], [0.02783, 0.03017, 0.01593, 0.7723, 0.1342, 0.986, 0.9402, 0.2167, 0.8875, 0.94]): _vg.add([_i], _w, 'REPLACE')
_m = ob_cube_001.modifiers.new('Armature', 'ARMATURE')
_m.object = ob_armature
_m = ob_cube_001.modifiers.new('Auto Smooth', 'NODES')
_m.node_group = ng_auto_smooth
_gi = [s.identifier for s in ng_auto_smooth.interface.items_tree if s.item_type == 'SOCKET' and s.in_out == 'INPUT']
_m[_gi[1]] = 3.142  # Angle
ob_armature.location = (0.0, 0.0, 6.383)
ob_armature.show_in_front = True
ob_armature.lineart.crease_threshold = 0.0
ob_plane.location = (0.0, 0.0, -0.03486)
ob_plane.scale = (3.075, 3.075, 3.075)
ob_plane.lineart.crease_threshold = 0.0
_m = ob_plane.modifiers.new('Subdivision', 'SUBSURF')
_m.uv_smooth = 'PRESERVE_CORNERS'
_m = ob_plane.modifiers.new('ParticleSettings', 'PARTICLE_SYSTEM')
ob_cube_002.location = (0.0, -1.201, 5.951)
ob_cube_002.lineart.crease_threshold = 0.0
ob_cube_003.location = (-1.117, 0.8424, 6.649)
ob_cube_003.lineart.crease_threshold = 0.0
_m = ob_cube_003.modifiers.new('Mirror', 'MIRROR')
_m.mirror_object = ob_cube_001
ob_sun.location = (3.692, 0.4343, 6.611)
ob_sun.rotation_euler = (0.3503, 0.298, -0.006128)
ob_sun.lineart.crease_threshold = 0.0
ob_cube_004.location = (0.0, 0.0, 15.04)
ob_cube_004.lineart.crease_threshold = 0.0

# ---- collection membership
col_collection.objects.link(ob_cube)
col_collection.objects.link(ob_cube_001)
col_collection.objects.link(ob_armature)
col_collection.objects.link(ob_plane)
col_collection.objects.link(ob_cube_002)
col_collection.objects.link(ob_cube_003)
col_collection_2.objects.link(ob_sun)
col_collection_2.objects.link(ob_cube_004)
def _layer_coll(name, lc=None):
    lc = lc or bpy.context.view_layer.layer_collection
    for c in lc.children:
        if c.name == name: return c
        r = _layer_coll(name, c)
        if r: return r
_layer_coll('Collection 2').exclude = True

# ---- scene / render settings (as saved in the file)
scene.frame_start = 1; scene.frame_end = 250; scene.frame_set(34)
scene.render.engine = 'BLENDER_EEVEE_NEXT'
scene.cycles.use_denoising = False
scene.cycles.samples = 128
scene.cycles.sampling_pattern = 'TABULATED_SOBOL'
scene.cycles.use_adaptive_sampling = False
scene.cycles.use_light_tree = False
scene.eevee.use_gtao = True
scene.eevee.gtao_distance = 2.0
scene.eevee.use_raytracing = True
scene.view_settings.view_transform = 'Filmic'
bpy.context.view_layer.update()

# ---- added for rendering (the .blend has no active camera): camera
cam_auto = bpy.data.cameras.new('AutoCamera')
cam_auto.lens = 50.0
cam_auto.sensor_width = 36.0
cam_auto.clip_end = 1000.0
ob_auto_camera = bpy.data.objects.new('AutoCamera', cam_auto)
scene.collection.objects.link(ob_auto_camera)
ob_auto_camera.location = (37.9561, -39.2236, 46.3842)
ob_auto_camera.rotation_euler = (1.09748, -7.21219e-08, 0.694738)
scene.camera = ob_auto_camera
bpy.context.view_layer.update()
